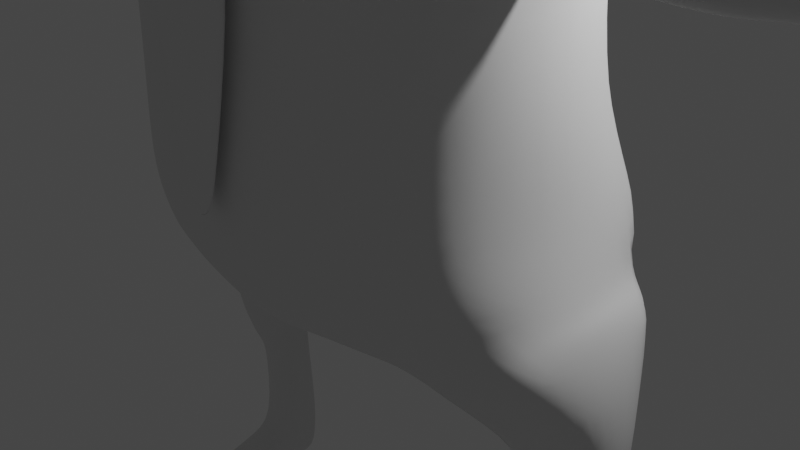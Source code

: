 # Source: fella1DEFEAT.blend  (saved by Blender 2.92.15; exported with 4.5.12 LTS)
import bpy
from mathutils import Matrix  # noqa: F401  (used for matrix-valued properties, if any)

bpy.ops.wm.read_factory_settings(use_empty=True)
scene = bpy.context.scene
scene.name = 'Scene'

# ---- collections
col_collection = bpy.data.collections.new('Collection'); scene.collection.children.link(col_collection)

# ---- world
world_world = bpy.data.worlds.new('World'); scene.world = world_world
world_world.use_nodes = True; world_world.node_tree.nodes.clear()
_N = world_world.node_tree.nodes; _L = world_world.node_tree.links
n0 = _N.new('ShaderNodeOutputWorld'); n0.name = 'World Output'; n0.location = (300, 300)
n1 = _N.new('ShaderNodeBackground'); n1.name = 'Background'; n1.location = (10, 300)
n1.inputs[0].default_value = (0.05088, 0.05088, 0.05088, 1.0)
_L.new(n1.outputs[0], n0.inputs[0])
n0.is_active_output = True
world_world.color = (0.05088, 0.05088, 0.05088)
world_world.use_sun_shadow = False
world_world.sun_shadow_jitter_overblur = 0.0

# ---- cameras
cam_camera = bpy.data.cameras.new('Camera')
cam_camera.clip_end = 100.0
cam_camera.ortho_scale = 7.314

# ---- lights
light_light = bpy.data.lights.new('Light', 'POINT')
light_light.transmission_factor = 0.0
light_light.energy = 1000.0
light_light.shadow_soft_size = 0.1
light_light.shadow_maximum_resolution = 0.006
light_light.use_absolute_resolution = True

# ---- meshes
me_cube_001 = bpy.data.meshes.new('Cube.001')
me_cube_001.from_pydata([(1.588, -1.528, -0.5), (2.16, -1.553, 0.7411), (1.56, 0.5089, -0.5064), (2.162, 1.052, 0.7534), (0.0, 0.8274, -0.5978), (0.0, 1.455, 1.061), (2.272, 1.177, 0.175), (1.225, -0.7402, -0.6713), (2.51, -0.3635, 0.9368), (2.362, -1.394, 0.1504), (0.0, -1.651, -0.6096), (0.0, -2.207, 0.926), (0.0, 1.54, 0.07744), (2.658, -0.3419, 0.198), (0.0, -2.062, 0.0), (0.0, -0.5775, -0.8467), (2.555, 0.8354, -0.2713), (0.0, 0.7357, 1.882), (2.025, 0.6145, 1.746), (2.507, -0.4682, 1.838), (2.044, -1.582, 1.728), (0.0, -2.225, 1.839), (0.0, 0.6513, 5.24), (2.741, 0.6328, -0.7343), (2.741, -0.7575, -0.7265), (2.858, -0.03009, -0.8388), (2.574, -1.073, -0.2229), (2.759, -0.09186, -0.149), (1.942, -0.5291, -1.391), (1.686, -0.1773, -1.555), (2.001, 0.4995, -1.818), (2.872, 0.1126, -1.819), (2.717, -0.252, -1.42), (2.762, 0.5016, -1.849), (2.14, -0.3114, -1.793), (2.235, -0.05093, -2.54), (2.162, 0.0811, -2.599), (2.612, -0.05093, -2.539), (2.624, -0.3005, -1.89), (2.651, 0.07749, -2.633), (2.755, 0.4949, -2.148), (2.764, 0.4446, -2.495), (2.088, 0.4557, -2.174), (2.097, 0.4446, -2.45), (2.12, 0.1279, -3.885), (2.676, 0.1183, -3.899), (2.221, 0.5588, -3.935), (2.583, 0.5804, -3.951), (2.134, 0.2651, -4.434), (2.801, 0.2651, -4.406), (2.184, 0.5621, -4.456), (2.751, 0.5583, -4.44), (2.186, -0.1989, -4.032), (2.682, -0.2054, -4.038), (2.236, -0.2592, -4.451), (2.785, -0.2592, -4.429), (2.111, -0.6727, -4.281), (2.778, -0.6727, -4.272), (2.182, -0.7224, -4.469), (2.849, -0.7224, -4.46), (2.227, -1.105, -4.331), (2.681, -1.105, -4.325), (2.275, -1.154, -4.456), (2.729, -1.154, -4.45), (2.222, -1.1, -0.6132), (2.435, -1.293, -0.01665), (2.724, -0.2262, 0.04885), (2.403, 1.014, -0.03925), (2.199, 0.8425, -0.6389), (2.358, -0.3712, -1.405), (2.419, 0.5016, -1.833), (2.428, -0.08959, -2.584), (2.408, -0.2879, -1.841), (2.392, 0.01299, -2.662), (2.421, 0.478, -2.161), (2.427, 0.5884, -2.472), (2.39, 0.06529, -3.828), (2.354, 0.7508, -3.908), (2.467, 0.2651, -4.42), (2.46, 0.6536, -4.441), (2.452, -0.2096, -3.986), (2.511, -0.2592, -4.44), (2.444, -0.6727, -4.277), (2.515, -0.7224, -4.465), (2.454, -1.268, -4.328), (2.502, -1.318, -4.453), (0.0, 0.6374, 3.513), (2.075, 0.4271, 3.005), (2.371, -0.5779, 3.308), (2.177, -1.298, 3.239), (0.0, 1.21, 6.558), (2.104, 0.3376, 4.863), (2.299, -0.5634, 4.097), (2.276, -1.251, 4.187), (0.0, 1.088, 7.65), (1.79, 0.6543, 6.56), (2.098, -0.4037, 6.66), (1.953, -1.505, 6.558), (0.0, 0.7325, 8.246), (1.585, 0.5855, 7.614), (1.889, -0.2328, 7.512), (1.916, -0.6663, 7.776), (0.0, -2.313, 7.384), (1.257, 0.3267, 8.055), (1.621, 0.05605, 7.764), (1.692, -0.8712, 8.013), (0.0, -1.752, 8.108), (0.0, -0.3627, 8.467), (2.404, -0.3452, 3.108), (2.108, -1.563, 2.986), (2.235, -1.49, 4.809), (2.338, -0.3747, 4.99), (3.196, -0.7189, 3.708), (3.173, -1.326, 3.615), (3.121, -1.418, 3.34), (2.514, -1.204, 3.192), (3.394, -0.6869, 3.177), (3.425, -1.093, 3.053), (3.461, -0.8282, 3.686), (3.525, -1.192, 3.551), (2.899, -1.333, 3.67), (2.576, -1.337, 3.821), (2.666, -0.654, 3.895), (2.963, -0.6918, 3.775), (3.434, -0.6546, 3.453), (3.476, -1.284, 3.276), (3.979, -1.191, 3.552), (3.933, -1.283, 3.277), (3.851, -0.6856, 3.178), (3.891, -0.6532, 3.454), (3.888, -1.091, 3.055), (3.923, -0.8269, 3.688), (4.123, -1.196, 3.555), (4.07, -1.282, 3.28), (4.032, -0.6799, 3.181), (4.075, -0.653, 3.457), (4.042, -1.087, 3.058), (4.096, -0.8294, 3.691), (4.746, -1.125, 3.501), (4.708, -1.183, 3.315), (4.687, -0.7747, 3.247), (4.719, -0.7564, 3.435), (4.693, -1.051, 3.164), (4.734, -0.8761, 3.593), (5.031, -1.206, 3.553), (4.971, -1.292, 3.276), (4.946, -0.6864, 3.176), (4.996, -0.6592, 3.454), (4.95, -1.097, 3.052), (5.016, -0.8369, 3.689), (5.605, -1.129, 3.544), (5.561, -1.184, 3.368), (5.552, -0.7998, 3.305), (5.587, -0.7826, 3.481), (5.549, -1.06, 3.226), (5.6, -0.8953, 3.63), (2.843, -1.143, 3.146), (3.144, -1.117, 3.099), (2.656, -0.5947, 3.275), (2.919, -0.6253, 3.243), (3.164, -0.6561, 3.21), (2.813, -1.453, 3.386), (2.491, -1.439, 3.512), (2.187, -1.639, 3.983), (2.259, -1.455, 3.785), (3.168, -0.5453, 3.474), (2.939, -0.5087, 3.495), (2.666, -0.48, 3.661), (0.0, 0.6332, 4.656), (2.176, 0.4325, 3.981), (2.415, -0.3422, 3.753), (2.369, -0.575, 3.663), (0.7758, 0.706, -0.5403), (1.067, 1.384, 0.9481), (0.7941, -1.578, -0.5548), (1.08, -1.986, 0.8336), (1.121, 1.496, 0.169), (1.181, -1.846, 0.07522), (0.6126, -0.642, -0.759), (0.9968, 1.001, 1.813), (1.022, -2.002, 1.784), (1.026, 0.8117, 3.506), (1.054, -1.969, 3.552), (1.048, 0.9437, 6.559), (1.127, 0.8005, 5.232), (1.237, -2.203, 5.24), (0.9037, 0.8333, 7.652), (1.092, -2.023, 6.33), (1.001, -1.927, 7.467), (0.7322, 0.5921, 8.222), (0.9025, -1.56, 8.079), (0.7597, -0.3115, 8.396), (1.122, -2.097, 4.613), (1.077, 0.8061, 4.599), (2.227, -0.4034, 6.059), (2.094, -1.497, 5.897), (0.0, 0.8377, 5.895), (1.969, 0.5122, 5.888), (1.214, -2.154, 5.856), (1.088, 0.8721, 5.895), (1.96, -0.3857, 7.146), (0.0, -2.515, 7.161), (1.789, -1.439, 7.177), (1.712, 0.6166, 7.1), (0.0, 1.16, 7.104), (0.9759, 0.8885, 7.105), (0.3852, 0.7834, -0.5638), (0.54, -2.096, 0.8798), (0.553, 1.556, 0.1351), (0.5905, -1.954, 0.03761), (0.3063, -0.6097, -0.8029), (0.511, -2.113, 1.812), (0.8755, -2.139, 5.133), (0.6888, -2.097, 7.311), (0.5156, -1.687, 8.108), (0.3892, -0.3294, 8.469), (0.5258, 1.455, 1.016), (0.3971, -1.614, -0.5822), (0.5324, 0.9382, 1.853), (0.5455, 0.7882, 3.51), (0.5241, 1.087, 6.558), (0.5636, 0.8121, 5.232), (0.4518, 0.9608, 7.651), (0.3324, 0.6536, 8.262), (0.5676, 0.8061, 4.615), (0.5439, 0.9161, 5.895), (0.5787, -2.13, 6.87), (0.488, 1.024, 7.104), (1.613, 1.242, 0.8582), (1.191, -1.553, -0.5274), (1.532, 0.9082, 1.771), (1.55, 0.7226, 3.334), (1.419, 0.8001, 6.559), (1.661, 0.7143, 5.231), (1.269, 0.7066, 7.648), (0.9699, 0.5049, 8.214), (1.63, 0.7204, 4.237), (1.166, 0.6389, -0.5134), (1.62, -1.769, 0.7873), (1.695, 1.359, 0.179), (1.772, -1.62, 0.1128), (0.9188, -0.6911, -0.7152), (1.533, -1.792, 1.756), (1.581, -1.766, 3.277), (1.746, -1.846, 5.239), (1.39, -1.839, 6.505), (1.353, -1.728, 7.339), (1.303, -1.181, 8.056), (1.085, -0.2676, 8.329), (1.654, -1.852, 4.208), (1.533, 0.7182, 5.893), (1.671, -1.825, 5.889), (1.344, 0.7534, 7.104), (1.51, -1.671, 7.0), (0.7241, -2.092, 6.49), (0.0, -2.412, 6.516), (0.4973, -2.365, 6.557), (0.0, -2.852, 6.539), (0.6448, -2.148, 5.948), (0.8279, -2.11, 5.795), (0.474, -2.445, 5.936), (0.8005, -2.434, 5.984), (0.3649, -2.85, 5.991), (0.0, -2.319, 5.733), (0.0, -2.893, 5.872), (0.9175, -1.362, 6.701), (0.8633, -1.386, 6.682), (0.9171, -1.335, 6.811), (0.8631, -1.349, 6.837), (0.9397, -1.341, 6.755), (0.8094, -1.373, 6.818), (0.7873, -1.394, 6.765), (0.8095, -1.4, 6.709), (1.05, -1.343, 6.616), (0.906, -1.418, 6.532), (0.9941, -1.288, 6.944), (0.8266, -1.339, 6.996), (0.6824, -1.414, 6.912), (0.6459, -1.468, 6.741), (1.087, -1.29, 6.786), (0.7385, -1.47, 6.584), (0.9356, -1.45, 6.746), (0.903, -1.466, 6.73), (0.9276, -1.436, 6.818), (0.8919, -1.446, 6.831), (0.9458, -1.438, 6.783), (0.8596, -1.462, 6.815), (0.8496, -1.474, 6.779), (0.8674, -1.476, 6.744), (0.7277, -1.783, 6.562), (0.9844, -1.704, 6.483), (0.9062, -1.643, 7.194), (0.6831, -1.782, 7.066), (1.205, -1.59, 6.611), (0.5938, -1.799, 6.804), (1.265, -1.512, 6.873), (1.141, -1.53, 7.115), (0.8206, -1.419, 6.83), (0.8767, -1.393, 6.853), (0.9398, -1.404, 6.71), (0.884, -1.43, 6.687), (0.8258, -1.446, 6.713), (0.9348, -1.378, 6.827), (0.9609, -1.383, 6.768), (0.7994, -1.441, 6.772), (0.4693, -2.389, 5.911), (0.7811, -2.101, 5.606), (0.3553, -2.304, 5.838), (0.6276, -1.209, 5.133), (0.0, -1.184, 5.174), (0.0, -1.26, 4.852), (0.3699, -1.346, 5.55), (0.0, -1.219, 5.522), (0.3401, -1.329, 4.842), (0.5247, -1.333, 5.545), (0.6105, -1.353, 5.468), (0.3833, -2.166, 4.549), (0.2773, -2.019, 4.774), (0.508, -2.188, 5.565), (0.4443, -2.099, 5.451), (0.5597, -2.108, 5.387), (0.6812, -2.169, 5.473), (0.2803, -2.161, 5.481), (0.3069, -2.245, 5.611), (0.7845, -2.18, 5.131), (0.6534, -2.157, 5.155), (0.0, -2.154, 4.447), (0.0, -2.127, 4.769), (0.0, -2.16, 5.475), (0.5081, -2.342, 4.676), (0.4434, -2.341, 4.62), (0.4669, -2.315, 4.566), (0.5043, -2.341, 4.695), (0.4655, -2.281, 4.729), (0.4408, -2.337, 4.647), (0.0, -2.328, 4.597), (0.0, -2.277, 4.683), (0.0, -2.303, 4.519), (0.0, -2.334, 4.56), (0.7651, -2.33, 5.092), (0.7006, -2.36, 5.133), (0.6996, -2.359, 5.048), (0.6575, -2.355, 5.13), (0.6379, -2.303, 5.104), (0.651, -2.345, 5.056), (0.4267, -2.367, 5.493), (0.503, -2.361, 5.468), (0.4886, -2.337, 5.526), (0.3988, -2.356, 5.448), (0.4383, -2.358, 5.335), (0.4794, -2.363, 5.427), (0.5405, -2.352, 5.391), (0.5754, -2.34, 5.222), (0.5919, -2.361, 5.298), (0.6251, -2.367, 5.347), (0.6618, -2.319, 5.434), (0.5794, -2.354, 5.421), (0.0, -2.379, 5.436), (0.0, -2.397, 5.455), (0.2199, -2.375, 5.466), (0.261, -2.311, 5.442), (0.3022, -2.36, 5.459), (0.2343, -2.424, 5.529), (0.3149, -2.402, 5.517), (0.2875, -2.395, 5.572), (0.0, -2.479, 5.55), (0.0, -2.469, 5.603), (0.3423, -2.13, 5.271), (0.4453, -2.133, 5.219), (0.2033, -2.172, 5.292), (0.3163, -2.278, 5.23), (0.4636, -2.193, 5.157), (0.1839, -2.335, 5.253), (0.3416, -2.529, 5.215), (0.5109, -2.566, 5.111), (0.3421, -2.288, 5.189), (0.4523, -2.294, 5.13), (1.734, -2.689, 6.197), (0.8989, -2.463, 5.159), (1.65, -2.617, 5.692), (1.618, -2.743, 5.661), (0.8297, -2.784, 5.162), (1.454, -2.745, 5.71), (0.5655, -2.74, 5.297), (0.6579, -2.396, 5.409), (1.492, -2.633, 5.748), (0.0, -2.237, 5.307), (0.0, -2.386, 5.268), (0.7316, -1.933, 6.565), (0.9625, -1.818, 7.277), (1.021, -1.844, 6.475), (0.6983, -1.969, 7.132), (1.27, -1.716, 6.62), (0.5862, -1.965, 6.837), (1.342, -1.634, 6.915), (1.219, -1.674, 7.187), (1.458, -2.568, 5.391), (1.401, -2.76, 5.346), (1.195, -2.749, 5.473), (1.266, -2.542, 5.529), (1.11, -2.765, 5.171), (0.9393, -2.746, 5.38), (1.18, -2.534, 5.209), (1.03, -2.464, 5.425), (0.6495, -2.464, 5.874), (0.5844, -2.11, 5.76), (0.1829, -2.705, 5.938), (0.1827, -2.446, 5.879), (0.3227, -2.682, 6.007), (0.4087, -2.44, 5.936), (0.3007, -2.586, 6.071), (0.347, -2.455, 6.031), (0.2258, -2.598, 6.035), (0.2254, -2.459, 6.002), (0.3824, -2.458, 6.032), (0.3799, -2.428, 6.019), (0.0, -2.289, 4.291), (0.3302, -2.299, 4.28), (0.5796, -2.158, 3.063), (0.0, -2.336, 3.017), (0.59, -2.287, 3.052), (0.0, -2.465, 3.005), (0.3105, -2.259, 1.491), (0.0, -2.324, 1.442), (0.3205, -2.325, 1.481), (0.0, -2.39, 1.431), (0.0, -2.173, 3.782), (0.0, -2.18, 3.783), (0.0, -2.201, 4.298), (0.0, -2.159, 4.342), (0.2795, -2.087, 3.706), (0.3564, -2.205, 4.33), (0.4144, -2.17, 4.396), (0.2591, -2.195, 3.61), (0.2481, -2.196, 3.756), (0.0, -2.279, 3.675), (0.0, -2.286, 3.854), (0.2539, -2.128, 3.74), (0.2714, -2.115, 3.602), (0.2137, -2.139, 3.693), (0.2794, -2.087, 3.706), (0.2309, -2.14, 3.689), (0.2261, -2.152, 3.715), (0.2288, -2.151, 3.662), (0.2083, -2.154, 3.697), (0.2286, -2.185, 3.644), (0.2253, -2.186, 3.727), (0.0, -2.215, 3.75), (0.0, -2.218, 3.706), (0.09132, -2.245, 0.8226), (0.0, -2.295, 0.7778), (0.1013, -2.303, 0.8122), (0.0, -2.353, 0.7671), (0.542, -1.229, 4.843), (0.5155, -2.132, 4.751), (0.0, -1.349, 4.919), (0.0, -1.357, 4.989), (0.0, -2.115, 4.838), (0.0, -2.122, 4.92), (0.2894, -1.337, 4.964), (0.2266, -2.026, 4.902), (2.081, -0.1809, 7.479), (2.085, -0.6337, 7.88), (1.906, 0.01125, 7.698), (1.995, -0.5452, 8.003), (2.239, -0.1705, 7.563), (2.231, -0.4893, 7.927), (2.14, -0.02532, 7.716), (2.182, -0.3673, 7.961), (2.287, -0.2181, 7.75), (2.282, -0.2895, 7.842), (2.432, -0.05141, 7.74), (2.457, -0.237, 7.899), (1.817, -0.09772, 7.324), (1.849, -0.9787, 7.723), (2.005, -0.517, 7.826), (2.0, -0.2554, 7.599), (2.133, -0.2398, 7.685), (2.119, -0.3989, 7.864), (2.49, -0.1434, 7.66), (2.487, -0.3106, 7.885), (1.961, -0.2324, 7.65), (1.966, -0.4622, 7.848), (2.078, -0.2168, 7.724), (2.071, -0.3652, 7.88), (1.859, -0.2168, 7.58), (1.881, -0.5946, 7.808), (2.212, -0.1959, 7.775), (2.211, -0.2603, 7.857)], [], [(239, 228, 3, 6), (237, 239, 6, 2), (66, 65, 26, 27), (6, 3, 8, 13), (13, 8, 1, 9), (68, 23, 33, 70), (217, 209, 14, 10), (209, 207, 11, 14), (237, 2, 7, 241), (241, 7, 0, 229), (8, 3, 18, 19), (216, 5, 17, 218), (238, 1, 20, 242), (218, 17, 86, 219), (20, 19, 108, 109), (1, 8, 19, 20), (23, 16, 27, 25), (25, 27, 26, 24), (67, 66, 27, 16), (65, 64, 24, 26), (23, 25, 31, 33), (68, 67, 16, 23), (33, 31, 37, 39), (70, 33, 40, 74), (64, 0, 28, 69), (0, 7, 29, 28), (25, 24, 32, 31), (7, 2, 30, 29), (72, 71, 37, 38), (71, 73, 39, 37), (28, 29, 35, 34), (69, 28, 34, 72), (31, 32, 38, 37), (29, 30, 36, 35), (74, 40, 41, 75), (33, 39, 41, 40), (75, 41, 47, 77), (36, 30, 42, 43), (44, 46, 50, 48), (36, 43, 46, 44), (73, 36, 44, 76), (41, 39, 45, 47), (78, 48, 50, 79), (77, 47, 51, 79), (47, 45, 49, 51), (78, 49, 55, 81), (52, 54, 58, 56), (49, 45, 53, 55), (44, 48, 54, 52), (76, 44, 52, 80), (59, 57, 61, 63), (80, 52, 56, 82), (55, 53, 57, 59), (81, 55, 59, 83), (84, 60, 62, 85), (83, 59, 63, 85), (56, 58, 62, 60), (82, 56, 60, 84), (57, 82, 84, 61), (58, 83, 85, 62), (61, 84, 85, 63), (54, 81, 83, 58), (53, 80, 82, 57), (45, 76, 80, 53), (48, 78, 81, 54), (46, 77, 79, 50), (49, 78, 79, 51), (39, 73, 76, 45), (43, 75, 77, 46), (42, 74, 75, 43), (32, 69, 72, 38), (35, 36, 73, 71), (34, 35, 71, 72), (24, 64, 69, 32), (30, 70, 74, 42), (2, 6, 67, 68), (9, 0, 64, 65), (6, 13, 66, 67), (2, 68, 70, 30), (13, 9, 65, 66), (249, 163, 110, 244), (224, 168, 22, 221), (242, 20, 109, 243), (19, 18, 87, 108), (225, 196, 90, 220), (195, 194, 96, 97), (170, 169, 91, 111), (253, 202, 474, 246), (202, 200, 473, 474), (251, 195, 97, 245), (194, 197, 95, 96), (246, 474, 105, 247), (105, 474, 462, 464), (200, 203, 99, 473), (227, 204, 94, 222), (223, 98, 107, 215), (215, 107, 106, 214), (473, 99, 103, 104), (222, 94, 98, 223), (88, 89, 109, 108), (164, 93, 110, 163), (93, 92, 111, 110), (171, 88, 108, 170), (92, 93, 121, 122), (112, 113, 119, 118), (113, 112, 123, 120), (118, 119, 126, 131), (89, 88, 158, 115), (157, 160, 116, 117), (122, 121, 120, 123), (156, 159, 160, 157), (125, 119, 113, 114), (125, 117, 130, 127), (131, 126, 132, 137), (127, 130, 136, 133), (124, 118, 131, 129), (117, 116, 128, 130), (116, 124, 129, 128), (119, 125, 127, 126), (115, 158, 159, 156), (136, 134, 140, 142), (135, 137, 143, 141), (128, 129, 135, 134), (129, 131, 137, 135), (130, 128, 134, 136), (126, 127, 133, 132), (140, 141, 147, 146), (143, 138, 144, 149), (132, 133, 139, 138), (133, 136, 142, 139), (137, 132, 138, 143), (134, 135, 141, 140), (144, 145, 151, 150), (148, 146, 152, 154), (141, 143, 149, 147), (142, 140, 146, 148), (138, 139, 145, 144), (139, 142, 148, 145), (151, 153, 155, 150), (154, 152, 153, 151), (145, 148, 154, 151), (149, 144, 150, 155), (146, 147, 153, 152), (147, 149, 155, 153), (125, 114, 157, 117), (156, 157, 114, 161), (114, 113, 120, 161), (115, 156, 161, 162), (121, 162, 161, 120), (89, 164, 163, 109), (243, 109, 163, 249), (89, 115, 162, 164), (164, 162, 121, 93), (165, 112, 118, 124), (123, 112, 165, 166), (122, 123, 166, 167), (92, 171, 170, 111), (108, 87, 169, 170), (219, 86, 168, 224), (92, 122, 167, 171), (171, 167, 158, 88), (158, 167, 166, 159), (159, 166, 165, 160), (124, 116, 160, 165), (231, 181, 193, 236), (432, 192, 185, 212), (234, 186, 189, 235), (248, 191, 190, 247), (235, 189, 191, 248), (252, 205, 186, 234), (213, 188, 190, 214), (212, 185, 198, 259, 306), (292, 294, 278, 277), (250, 199, 183, 232), (430, 432, 431, 437, 440), (236, 193, 184, 233), (324, 316, 432, 212), (230, 179, 181, 231), (207, 175, 180, 211), (228, 173, 179, 230), (210, 178, 174, 217), (206, 172, 178, 210), (240, 238, 175, 177), (229, 240, 177, 174), (206, 208, 176, 172), (208, 216, 173, 176), (233, 184, 199, 250), (258, 254, 256, 261), (111, 91, 197, 194), (244, 110, 195, 251), (110, 111, 194, 195), (221, 22, 196, 225), (290, 293, 273, 274), (232, 183, 205, 252), (220, 90, 204, 227), (96, 95, 203, 200), (97, 96, 200, 202), (245, 97, 202, 253), (183, 220, 227, 205), (184, 221, 225, 199), (258, 259, 198, 187, 254), (12, 5, 216, 208), (4, 12, 208, 206), (4, 206, 210, 15), (15, 210, 217, 10), (11, 207, 211, 21), (263, 323, 307), (201, 226, 213, 102), (102, 213, 214, 106), (437, 431, 417, 434), (181, 219, 224, 193), (186, 222, 223, 189), (191, 215, 214, 190), (189, 223, 215, 191), (205, 227, 222, 186), (199, 225, 220, 183), (193, 224, 221, 184), (179, 218, 219, 181), (173, 216, 218, 179), (177, 175, 207, 209), (174, 177, 209, 217), (289, 290, 274, 280), (95, 232, 252, 203), (185, 244, 251, 198), (91, 233, 250, 197), (0, 9, 240, 229), (9, 1, 238, 240), (3, 228, 230, 18), (18, 230, 231, 87), (169, 236, 233, 91), (197, 250, 232, 95), (203, 252, 234, 99), (103, 235, 248, 104), (104, 248, 247, 105), (99, 234, 235, 103), (87, 231, 236, 169), (182, 243, 249, 192), (188, 246, 247, 190), (198, 251, 245, 187), (291, 292, 277, 276), (180, 242, 243, 182), (192, 249, 244, 185), (175, 238, 242, 180), (178, 241, 229, 174), (172, 237, 241, 178), (172, 176, 239, 237), (176, 173, 228, 239), (254, 255, 257, 256), (257, 256, 226, 201), (262, 404, 261, 256, 257), (254, 226, 256), (258, 405, 306, 259), (404, 405, 258, 261), (408, 406, 412, 410), (409, 305, 415, 411), (262, 257, 264), (321, 324, 212, 306), (323, 318, 405, 307), (298, 297, 286, 284), (293, 295, 279, 273), (294, 289, 280, 278), (295, 296, 275, 279), (296, 291, 276, 275), (265, 266, 274, 273), (268, 267, 275, 276), (270, 268, 276, 277), (271, 270, 277, 278), (269, 265, 273, 279), (267, 269, 279, 275), (272, 271, 278, 280), (266, 272, 280, 274), (282, 281, 285, 283, 284, 286, 287, 288), (300, 299, 281, 282), (301, 300, 282, 288), (303, 302, 283, 285), (297, 304, 287, 286), (302, 298, 284, 283), (304, 301, 288, 287), (299, 303, 285, 281), (395, 389, 291, 296), (394, 395, 296, 295), (393, 388, 289, 294), (392, 394, 295, 293), (389, 391, 292, 291), (388, 390, 290, 289), (390, 392, 293, 290), (391, 393, 294, 292), (265, 269, 303, 299), (271, 272, 301, 304), (267, 268, 298, 302), (270, 271, 304, 297), (269, 267, 302, 303), (272, 266, 300, 301), (266, 265, 299, 300), (268, 270, 297, 298), (454, 325, 308, 453), (320, 319, 314, 315), (319, 322, 311, 314), (322, 328, 312, 311), (325, 320, 315, 308), (459, 313, 453, 308), (309, 308, 315, 314, 311), (309, 311, 312), (318, 321, 306, 405), (211, 180, 182, 430), (320, 352, 371, 368), (350, 351, 356, 346), (340, 354, 353, 342), (328, 322, 360, 357), (319, 320, 368, 367), (317, 313, 459, 460), (326, 316, 331, 337), (316, 324, 339, 331), (321, 318, 347, 355), (324, 321, 355, 339), (323, 263, 366, 364), (318, 323, 364, 347), (325, 454, 333, 343), (320, 325, 343, 352), (334, 335, 338, 330), (361, 348, 345, 363), (358, 359, 362, 365), (454, 327, 336, 333), (329, 330, 331), (332, 333, 334), (339, 340, 341), (342, 343, 344), (345, 346, 347), (348, 349, 350), (351, 352, 353), (354, 355, 356), (359, 360, 361), (362, 363, 364), (329, 332, 334, 330), (333, 336, 335, 334), (337, 331, 330, 338), (331, 339, 341, 329), (340, 342, 344, 341), (343, 333, 332, 344), (345, 348, 350, 346), (349, 352, 351, 350), (353, 354, 356, 351), (355, 347, 346, 356), (339, 355, 354, 340), (352, 343, 342, 353), (357, 360, 359, 358), (361, 363, 362, 359), (360, 349, 348, 361), (347, 364, 363, 345), (364, 366, 365, 362), (329, 341, 344, 332), (369, 367, 370, 372), (367, 368, 371, 370), (322, 319, 367, 369), (349, 360, 372, 370), (360, 322, 369, 372), (371, 352, 374, 376), (374, 373, 375, 376), (380, 379, 377), (370, 371, 376, 375), (349, 370, 375, 373), (382, 380, 377), (379, 385, 377), (385, 382, 377), (349, 373, 383, 384), (399, 398, 382, 385), (352, 349, 384, 378), (396, 399, 385, 379), (373, 374, 381, 383), (398, 397, 380, 382), (374, 352, 378, 381), (397, 396, 379, 380), (372, 387, 386, 369), (387, 372, 360, 357), (328, 322, 369, 386), (213, 226, 393, 391), (187, 245, 392, 390), (254, 187, 390, 388), (188, 213, 391, 389), (245, 253, 394, 392), (226, 254, 388, 393), (253, 246, 395, 394), (246, 188, 389, 395), (400, 402, 396, 397), (401, 400, 397, 398), (402, 403, 399, 396), (403, 401, 398, 399), (384, 383, 401, 403), (378, 384, 403, 402), (383, 381, 400, 401), (381, 378, 402, 400), (260, 305, 405, 404), (407, 406, 264, 263), (406, 408, 262, 264), (409, 407, 263, 307), (305, 409, 307, 405), (408, 260, 404, 262), (411, 415, 414, 410), (411, 410, 412, 413), (305, 260, 414, 415), (406, 407, 413, 412), (260, 408, 410, 414), (407, 409, 411, 413), (438, 433, 420, 418), (316, 326, 429, 432), (436, 434, 417, 416), (418, 420, 424, 422), (430, 182, 192, 432), (431, 428, 416, 417), (424, 425, 452, 451), (419, 418, 422, 423), (420, 421, 425, 424), (427, 439, 438, 418, 419), (432, 429, 428, 431), (440, 439, 427, 426, 430), (21, 211, 430, 426), (440, 437, 442, 441), (438, 439, 444, 443), (433, 438, 443, 445), (433, 435, 421, 420), (442, 443, 444, 441), (446, 447, 448, 445), (445, 443, 442, 446), (437, 434, 446, 442), (435, 433, 445, 448), (434, 436, 447, 446), (439, 440, 441, 444), (450, 449, 451, 452), (422, 424, 451, 449), (423, 422, 449, 450), (309, 456, 459, 308), (317, 457, 327, 454), (457, 455, 310, 327), (313, 317, 454, 453), (458, 460, 459, 456), (457, 317, 460, 458), (313, 455, 456, 459), (455, 457, 458, 456), (476, 477, 483, 481), (473, 104, 463, 461), (469, 470, 488, 487), (104, 105, 464, 463), (467, 468, 472, 471), (463, 464, 468, 467), (461, 463, 467, 465), (464, 462, 466, 468), (480, 479, 471, 472), (465, 467, 471, 479), (468, 466, 480, 472), (470, 478, 484, 488), (100, 101, 474, 473), (101, 475, 462, 474), (476, 100, 473, 461), (477, 476, 461, 465), (475, 478, 466, 462), (470, 469, 479, 480), (469, 477, 465, 479), (478, 470, 480, 466), (482, 481, 483, 484), (486, 485, 481, 482), (484, 483, 487, 488), (475, 101, 486, 482), (477, 469, 487, 483), (478, 475, 482, 484), (100, 476, 481, 485), (101, 100, 485, 486)])
me_cube_001.polygons.foreach_set('use_smooth', [True] * 466)
_uv = me_cube_001.uv_layers.new(name='UVMap')
_uv.uv.foreach_set('vector', [0.5, 0.4631, 0.6576, 0.4362, 0.6667, 0.4583, 0.5, 0.4931, 0.3424, 0.4362, 0.5, 0.4631, 0.5, 0.4931, 0.3333, 0.4583, 0.5, 0.625, 0.5, 0.7569, 0.5, 0.7569, 0.5, 0.625, 0.5, 0.4931, 0.6667, 0.4583, 0.6319, 0.625, 0.5, 0.625, 0.5, 0.625, 0.6319, 0.625, 0.6667, 0.7917, 0.5, 0.7569, 0.3333, 0.4583, 0.3333, 0.4583, 0.3333, 0.4583, 0.3333, 0.4583, 0.3607, 0.8581, 0.5, 0.8468, 0.5, 0.8767, 0.3698, 0.8802, 0.5, 0.8468, 0.6393, 0.8581, 0.6302, 0.8802, 0.5, 0.8767, 0.3112, 0.4674, 0.3333, 0.4583, 0.3681, 0.625, 0.3381, 0.625, 0.3381, 0.625, 0.3681, 0.625, 0.3333, 0.7917, 0.3112, 0.7826, 0.6319, 0.625, 0.6667, 0.4583, 0.6667, 0.4583, 0.6319, 0.625, 0.6393, 0.3919, 0.6302, 0.3698, 0.6302, 0.3698, 0.6393, 0.3919, 0.6576, 0.8138, 0.6667, 0.7917, 0.6667, 0.7917, 0.6576, 0.8138, 0.6393, 0.3919, 0.6302, 0.3698, 0.6302, 0.3698, 0.6393, 0.3919, 0.6667, 0.7917, 0.6319, 0.625, 0.6319, 0.625, 0.6667, 0.7917, 0.6667, 0.7917, 0.6319, 0.625, 0.6319, 0.625, 0.6667, 0.7917, 0.3333, 0.4583, 0.5, 0.4931, 0.5, 0.625, 0.3681, 0.625, 0.3681, 0.625, 0.5, 0.625, 0.5, 0.7569, 0.3333, 0.7917, 0.5, 0.4931, 0.5, 0.625, 0.5, 0.625, 0.5, 0.4931, 0.5, 0.7569, 0.3333, 0.7917, 0.3333, 0.7917, 0.5, 0.7569, 0.3333, 0.4583, 0.3681, 0.625, 0.3681, 0.625, 0.3333, 0.4583, 0.3333, 0.4583, 0.5, 0.4931, 0.5, 0.4931, 0.3333, 0.4583, 0.3333, 0.4583, 0.3681, 0.625, 0.3681, 0.625, 0.3333, 0.4583, 0.3333, 0.4583, 0.3333, 0.4583, 0.3333, 0.4583, 0.3333, 0.4583, 0.3333, 0.7917, 0.3333, 0.7917, 0.3333, 0.7917, 0.3333, 0.7917, 0.3333, 0.7917, 0.3681, 0.625, 0.3681, 0.625, 0.3333, 0.7917, 0.3681, 0.625, 0.3333, 0.7917, 0.3333, 0.7917, 0.3681, 0.625, 0.3681, 0.625, 0.3333, 0.4583, 0.3333, 0.4583, 0.3681, 0.625, 0.3333, 0.7917, 0.3681, 0.625, 0.3681, 0.625, 0.3333, 0.7917, 0.3681, 0.625, 0.3333, 0.4583, 0.3333, 0.4583, 0.3681, 0.625, 0.3333, 0.7917, 0.3681, 0.625, 0.3681, 0.625, 0.3333, 0.7917, 0.3333, 0.7917, 0.3333, 0.7917, 0.3333, 0.7917, 0.3333, 0.7917, 0.3681, 0.625, 0.3333, 0.7917, 0.3333, 0.7917, 0.3681, 0.625, 0.3681, 0.625, 0.3333, 0.4583, 0.3333, 0.4583, 0.3681, 0.625, 0.3333, 0.4583, 0.3333, 0.4583, 0.3333, 0.4583, 0.3333, 0.4583, 0.3333, 0.4583, 0.3333, 0.4583, 0.3333, 0.4583, 0.3333, 0.4583, 0.3333, 0.4583, 0.3333, 0.4583, 0.3333, 0.4583, 0.3333, 0.4583, 0.3333, 0.4583, 0.3333, 0.4583, 0.3333, 0.4583, 0.3333, 0.4583, 0.3333, 0.4583, 0.3333, 0.4583, 0.3333, 0.4583, 0.3333, 0.4583, 0.3333, 0.4583, 0.3333, 0.4583, 0.3333, 0.4583, 0.3333, 0.4583, 0.3333, 0.4583, 0.3333, 0.4583, 0.3333, 0.4583, 0.3333, 0.4583, 0.3333, 0.4583, 0.3333, 0.4583, 0.3333, 0.4583, 0.3333, 0.4583, 0.3333, 0.4583, 0.3333, 0.4583, 0.3333, 0.4583, 0.3333, 0.4583, 0.3333, 0.4583, 0.3333, 0.4583, 0.3333, 0.4583, 0.3333, 0.4583, 0.3333, 0.4583, 0.3333, 0.4583, 0.3333, 0.4583, 0.3333, 0.4583, 0.3333, 0.4583, 0.3333, 0.4583, 0.3333, 0.4583, 0.3333, 0.4583, 0.3333, 0.4583, 0.3333, 0.4583, 0.3333, 0.4583, 0.3333, 0.4583, 0.3333, 0.4583, 0.3333, 0.4583, 0.3333, 0.4583, 0.3333, 0.4583, 0.3333, 0.4583, 0.3333, 0.4583, 0.3333, 0.4583, 0.3333, 0.4583, 0.3333, 0.4583, 0.3333, 0.4583, 0.3333, 0.4583, 0.3333, 0.4583, 0.3333, 0.4583, 0.3333, 0.4583, 0.3333, 0.4583, 0.3333, 0.4583, 0.3333, 0.4583, 0.3333, 0.4583, 0.3333, 0.4583, 0.3333, 0.4583, 0.3333, 0.4583, 0.3333, 0.4583, 0.3333, 0.4583, 0.3333, 0.4583, 0.3333, 0.4583, 0.3333, 0.4583, 0.3333, 0.4583, 0.3333, 0.4583, 0.3333, 0.4583, 0.3333, 0.4583, 0.3333, 0.4583, 0.3333, 0.4583, 0.3333, 0.4583, 0.3333, 0.4583, 0.3333, 0.4583, 0.3333, 0.4583, 0.3333, 0.4583, 0.3333, 0.4583, 0.3333, 0.4583, 0.3333, 0.4583, 0.3333, 0.4583, 0.3333, 0.4583, 0.3333, 0.4583, 0.3333, 0.4583, 0.3333, 0.4583, 0.3333, 0.4583, 0.3333, 0.4583, 0.3333, 0.4583, 0.3333, 0.4583, 0.3333, 0.4583, 0.3333, 0.4583, 0.3333, 0.4583, 0.3333, 0.4583, 0.3333, 0.4583, 0.3333, 0.4583, 0.3333, 0.4583, 0.3333, 0.4583, 0.3333, 0.4583, 0.3333, 0.4583, 0.3333, 0.4583, 0.3333, 0.4583, 0.3333, 0.4583, 0.3333, 0.4583, 0.3333, 0.4583, 0.3333, 0.4583, 0.3333, 0.4583, 0.3333, 0.4583, 0.3333, 0.4583, 0.3333, 0.4583, 0.3333, 0.4583, 0.3333, 0.4583, 0.3333, 0.4583, 0.3333, 0.4583, 0.3333, 0.4583, 0.3333, 0.4583, 0.3333, 0.4583, 0.3333, 0.4583, 0.3333, 0.4583, 0.3333, 0.4583, 0.3333, 0.4583, 0.3333, 0.4583, 0.3333, 0.4583, 0.3333, 0.4583, 0.3333, 0.4583, 0.3333, 0.4583, 0.3333, 0.4583, 0.3333, 0.4583, 0.3333, 0.4583, 0.3333, 0.4583, 0.3333, 0.4583, 0.3333, 0.4583, 0.3333, 0.4583, 0.3333, 0.7917, 0.3333, 0.7917, 0.3333, 0.7917, 0.3333, 0.7917, 0.3681, 0.625, 0.3333, 0.4583, 0.3333, 0.4583, 0.3681, 0.625, 0.3333, 0.7917, 0.3681, 0.625, 0.3681, 0.625, 0.3333, 0.7917, 0.3333, 0.7917, 0.3333, 0.7917, 0.3333, 0.7917, 0.3333, 0.7917, 0.3333, 0.4583, 0.3333, 0.4583, 0.3333, 0.4583, 0.3333, 0.4583, 0.3333, 0.4583, 0.5, 0.4931, 0.5, 0.4931, 0.3333, 0.4583, 0.5, 0.7569, 0.3333, 0.7917, 0.3333, 0.7917, 0.5, 0.7569, 0.5, 0.4931, 0.5, 0.625, 0.5, 0.625, 0.5, 0.4931, 0.3333, 0.4583, 0.3333, 0.4583, 0.3333, 0.4583, 0.3333, 0.4583, 0.5, 0.625, 0.5, 0.7569, 0.5, 0.7569, 0.5, 0.625, 0.6576, 0.8138, 0.6667, 0.7917, 0.6667, 0.7917, 0.6576, 0.8138, 0.6393, 0.3919, 0.6302, 0.3698, 0.6302, 0.3698, 0.6393, 0.3919, 0.6576, 0.8138, 0.6667, 0.7917, 0.6667, 0.7917, 0.6576, 0.8138, 0.6319, 0.625, 0.6667, 0.4583, 0.6667, 0.4583, 0.6319, 0.625, 0.6393, 0.3919, 0.6302, 0.3698, 0.6302, 0.3698, 0.6393, 0.3919, 0.6667, 0.7917, 0.6349, 0.639, 0.6319, 0.625, 0.6667, 0.7917, 0.6319, 0.625, 0.6667, 0.4583, 0.6667, 0.4583, 0.6319, 0.625, 0.6598, 0.8084, 0.6667, 0.7917, 0.6667, 0.7917, 0.6592, 0.8099, 0.6667, 0.7917, 0.6319, 0.625, 0.6319, 0.625, 0.6667, 0.7917, 0.6576, 0.8138, 0.6667, 0.7917, 0.6667, 0.7917, 0.6576, 0.8138, 0.6349, 0.639, 0.6667, 0.4583, 0.6667, 0.4583, 0.6319, 0.625, 0.6592, 0.8099, 0.6667, 0.7917, 0.6694, 0.8036, 0.6576, 0.8138, 0.6694, 0.8036, 0.6667, 0.7917, 0.6667, 0.7917, 0.6667, 0.7917, 0.6319, 0.625, 0.6667, 0.4583, 0.6667, 0.4583, 0.6319, 0.625, 0.6393, 0.3919, 0.6302, 0.3698, 0.6302, 0.3698, 0.6393, 0.3919, 0.7331, 0.4857, 0.7552, 0.4948, 0.7517, 0.625, 0.7218, 0.625, 0.7218, 0.625, 0.7517, 0.625, 0.7552, 0.7902, 0.7307, 0.8056, 0.6319, 0.625, 0.6667, 0.4583, 0.6667, 0.4583, 0.6319, 0.625, 0.6393, 0.3919, 0.6302, 0.3698, 0.6302, 0.3698, 0.6393, 0.3919, 0.639, 0.6591, 0.6596, 0.7575, 0.6667, 0.7917, 0.6319, 0.625, 0.6595, 0.7572, 0.6594, 0.757, 0.6667, 0.7917, 0.6667, 0.7917, 0.6594, 0.757, 0.6392, 0.6596, 0.6319, 0.625, 0.6667, 0.7917, 0.6391, 0.6594, 0.639, 0.6591, 0.6319, 0.625, 0.6319, 0.625, 0.6392, 0.6596, 0.6594, 0.757, 0.6594, 0.757, 0.6392, 0.6596, 0.639, 0.6591, 0.6596, 0.7575, 0.6596, 0.7575, 0.639, 0.6591, 0.6596, 0.7575, 0.639, 0.6591, 0.6391, 0.6595, 0.6595, 0.7571, 0.639, 0.6591, 0.6596, 0.7575, 0.6596, 0.7575, 0.639, 0.6591, 0.6596, 0.7575, 0.639, 0.6591, 0.639, 0.6591, 0.6596, 0.7575, 0.6596, 0.7575, 0.639, 0.6591, 0.639, 0.6591, 0.6596, 0.7575, 0.6392, 0.6596, 0.6594, 0.757, 0.6595, 0.7571, 0.6391, 0.6595, 0.6596, 0.7575, 0.639, 0.6591, 0.639, 0.6591, 0.6596, 0.7575, 0.0, 0.0, 0.0, 0.0, 0.0, 0.0, 0.0, 0.0, 0.6596, 0.7575, 0.6596, 0.7575, 0.6596, 0.7575, 0.6596, 0.7575, 0.639, 0.6591, 0.6596, 0.7575, 0.6596, 0.7575, 0.639, 0.6591, 0.6596, 0.7575, 0.6596, 0.7575, 0.6596, 0.7575, 0.6596, 0.7575, 0.639, 0.6591, 0.639, 0.6591, 0.639, 0.6591, 0.639, 0.6591, 0.6596, 0.7575, 0.639, 0.6591, 0.639, 0.6591, 0.6596, 0.7575, 0.639, 0.6591, 0.639, 0.6591, 0.639, 0.6591, 0.639, 0.6591, 0.6596, 0.7575, 0.6596, 0.7575, 0.6596, 0.7575, 0.6596, 0.7575, 0.6596, 0.7575, 0.639, 0.6591, 0.639, 0.6591, 0.6596, 0.7575, 0.6596, 0.7575, 0.639, 0.6591, 0.639, 0.6591, 0.6596, 0.7575, 0.639, 0.6591, 0.639, 0.6591, 0.639, 0.6591, 0.639, 0.6591, 0.639, 0.6591, 0.639, 0.6591, 0.639, 0.6591, 0.639, 0.6591, 0.639, 0.6591, 0.639, 0.6591, 0.639, 0.6591, 0.639, 0.6591, 0.6596, 0.7575, 0.639, 0.6591, 0.639, 0.6591, 0.6596, 0.7575, 0.6596, 0.7575, 0.6596, 0.7575, 0.6596, 0.7575, 0.6596, 0.7575, 0.639, 0.6591, 0.639, 0.6591, 0.639, 0.6591, 0.639, 0.6591, 0.639, 0.6591, 0.6596, 0.7575, 0.6596, 0.7575, 0.639, 0.6591, 0.6596, 0.7575, 0.6596, 0.7575, 0.6596, 0.7575, 0.6596, 0.7575, 0.6596, 0.7575, 0.6596, 0.7575, 0.6596, 0.7575, 0.6596, 0.7575, 0.639, 0.6591, 0.6596, 0.7575, 0.6596, 0.7575, 0.639, 0.6591, 0.639, 0.6591, 0.639, 0.6591, 0.639, 0.6591, 0.639, 0.6591, 0.6596, 0.7575, 0.6596, 0.7575, 0.6596, 0.7575, 0.6596, 0.7575, 0.6596, 0.7575, 0.639, 0.6591, 0.639, 0.6591, 0.6596, 0.7575, 0.639, 0.6591, 0.639, 0.6591, 0.639, 0.6591, 0.639, 0.6591, 0.6596, 0.7575, 0.639, 0.6591, 0.639, 0.6591, 0.6596, 0.7575, 0.6596, 0.7575, 0.6596, 0.7575, 0.6596, 0.7575, 0.6596, 0.7575, 0.6596, 0.7575, 0.6596, 0.7575, 0.6596, 0.7575, 0.6596, 0.7575, 0.6596, 0.7575, 0.639, 0.6591, 0.639, 0.6591, 0.6596, 0.7575, 0.6596, 0.7575, 0.639, 0.6591, 0.639, 0.6591, 0.6596, 0.7575, 0.6596, 0.7575, 0.6596, 0.7575, 0.6596, 0.7575, 0.6596, 0.7575, 0.639, 0.6591, 0.6596, 0.7575, 0.6596, 0.7575, 0.639, 0.6591, 0.639, 0.6591, 0.639, 0.6591, 0.639, 0.6591, 0.639, 0.6591, 0.639, 0.6591, 0.639, 0.6591, 0.639, 0.6591, 0.639, 0.6591, 0.0, 0.0, 0.0, 0.0, 0.6596, 0.7575, 0.6596, 0.7575, 0.0, 0.0, 0.0, 0.0, 0.0, 0.0, 0.0, 0.0, 0.0, 0.0, 0.6596, 0.7575, 0.6595, 0.7571, 0.0, 0.0, 0.0, 0.0, 0.0, 0.0, 0.0, 0.0, 0.0, 0.0, 0.6594, 0.757, 0.0, 0.0, 0.0, 0.0, 0.6595, 0.7571, 0.6596, 0.7575, 0.6595, 0.7572, 0.6667, 0.7917, 0.6667, 0.7917, 0.6576, 0.8138, 0.6667, 0.7917, 0.6667, 0.7917, 0.6576, 0.8138, 0.6596, 0.7575, 0.0, 0.0, 0.0, 0.0, 0.6595, 0.7572, 0.6595, 0.7572, 0.0, 0.0, 0.6594, 0.757, 0.6594, 0.757, 0.0, 0.0, 0.0, 0.0, 0.0, 0.0, 0.0, 0.0, 0.0, 0.0, 0.0, 0.0, 0.0, 0.0, 0.0, 0.0, 0.0, 0.0, 0.0, 0.0, 0.0, 0.0, 0.0, 0.0, 0.6392, 0.6596, 0.6391, 0.6594, 0.6319, 0.625, 0.6319, 0.625, 0.6319, 0.625, 0.6667, 0.4583, 0.6667, 0.4583, 0.6319, 0.625, 0.6393, 0.3919, 0.6302, 0.3698, 0.6302, 0.3698, 0.6393, 0.3919, 0.6392, 0.6596, 0.0, 0.0, 0.0, 0.0, 0.6391, 0.6594, 0.6391, 0.6594, 0.0, 0.0, 0.639, 0.6591, 0.639, 0.6591, 0.639, 0.6591, 0.0, 0.0, 0.0, 0.0, 0.639, 0.6591, 0.639, 0.6591, 0.0, 0.0, 0.0, 0.0, 0.639, 0.6591, 0.0, 0.0, 0.639, 0.6591, 0.639, 0.6591, 0.0, 0.0, 0.6576, 0.4362, 0.6484, 0.4141, 0.6484, 0.4141, 0.6576, 0.4362, 0.6397, 0.8571, 0.6484, 0.8359, 0.6484, 0.8359, 0.6393, 0.8581, 0.6576, 0.4362, 0.6484, 0.4141, 0.6484, 0.4141, 0.6576, 0.4362, 0.6619, 0.625, 0.6918, 0.625, 0.7135, 0.8271, 0.6961, 0.8544, 0.6888, 0.4674, 0.7109, 0.4766, 0.6918, 0.625, 0.6619, 0.625, 0.6576, 0.4362, 0.6484, 0.4141, 0.6484, 0.4141, 0.6576, 0.4362, 0.6393, 0.8581, 0.6484, 0.8359, 0.6484, 0.8359, 0.6393, 0.8581, 0.6393, 0.8581, 0.6484, 0.8359, 0.6484, 0.8359, 0.6417, 0.8523, 0.6393, 0.8581, 0.6393, 0.8581, 0.6393, 0.8581, 0.6393, 0.8581, 0.6393, 0.8581, 0.6576, 0.4362, 0.6484, 0.4141, 0.6484, 0.4141, 0.6576, 0.4362, 0.6399, 0.8567, 0.6397, 0.8571, 0.6393, 0.8581, 0.6393, 0.8581, 0.6399, 0.8568, 0.6576, 0.4362, 0.6484, 0.4141, 0.6484, 0.4141, 0.6576, 0.4362, 0.638, 0.8612, 0.6387, 0.8597, 0.6397, 0.8571, 0.6393, 0.8581, 0.6576, 0.4362, 0.6484, 0.4141, 0.6484, 0.4141, 0.6576, 0.4362, 0.6393, 0.8581, 0.6484, 0.8359, 0.6484, 0.8359, 0.6393, 0.8581, 0.6576, 0.4362, 0.6484, 0.4141, 0.6484, 0.4141, 0.6576, 0.4362, 0.2782, 0.625, 0.3082, 0.625, 0.2891, 0.7734, 0.2669, 0.7643, 0.2669, 0.4857, 0.2891, 0.4766, 0.3082, 0.625, 0.2782, 0.625, 0.5, 0.7869, 0.6576, 0.8138, 0.6484, 0.8359, 0.5, 0.8168, 0.3424, 0.8138, 0.5, 0.7869, 0.5, 0.8168, 0.3516, 0.8359, 0.3607, 0.3919, 0.5, 0.4032, 0.5, 0.4332, 0.3516, 0.4141, 0.5, 0.4032, 0.6393, 0.3919, 0.6484, 0.4141, 0.5, 0.4332, 0.6576, 0.4362, 0.6484, 0.4141, 0.6484, 0.4141, 0.6576, 0.4362, 0.6393, 0.8581, 0.6393, 0.8581, 0.6393, 0.8581, 0.6393, 0.8581, 0.6319, 0.625, 0.6667, 0.4583, 0.6667, 0.4583, 0.6349, 0.639, 0.6576, 0.8138, 0.6667, 0.7917, 0.6667, 0.7917, 0.6576, 0.8138, 0.6667, 0.7917, 0.6319, 0.625, 0.6349, 0.639, 0.6667, 0.7917, 0.6393, 0.3919, 0.6302, 0.3698, 0.6302, 0.3698, 0.6393, 0.3919, 0.6484, 0.8359, 0.6576, 0.8138, 0.6576, 0.8138, 0.6484, 0.8359, 0.6576, 0.4362, 0.6484, 0.4141, 0.6484, 0.4141, 0.6576, 0.4362, 0.6393, 0.3919, 0.6302, 0.3698, 0.6302, 0.3698, 0.6393, 0.3919, 0.6319, 0.625, 0.6667, 0.4583, 0.6667, 0.4583, 0.6319, 0.625, 0.6667, 0.7917, 0.6319, 0.625, 0.6319, 0.625, 0.6667, 0.7917, 0.6576, 0.8138, 0.6667, 0.7917, 0.6667, 0.7917, 0.6598, 0.8084, 0.6484, 0.4141, 0.6393, 0.3919, 0.6393, 0.3919, 0.6484, 0.4141, 0.6484, 0.4141, 0.6393, 0.3919, 0.6393, 0.3919, 0.6484, 0.4141, 0.6393, 0.8581, 0.6417, 0.8523, 0.6484, 0.8359, 0.6484, 0.8359, 0.6393, 0.8581, 0.5, 0.3733, 0.6302, 0.3698, 0.6393, 0.3919, 0.5, 0.4032, 0.3698, 0.3698, 0.5, 0.3733, 0.5, 0.4032, 0.3607, 0.3919, 0.2448, 0.4948, 0.2669, 0.4857, 0.2782, 0.625, 0.2483, 0.625, 0.2483, 0.625, 0.2782, 0.625, 0.2669, 0.7643, 0.2448, 0.7552, 0.6302, 0.8802, 0.6393, 0.8581, 0.6393, 0.8581, 0.6302, 0.8802, 0.7477, 1.044, 0.6311, 0.8782, 0.6302, 0.8802, 0.6302, 0.8802, 0.6393, 0.8581, 0.6393, 0.8581, 0.6302, 0.8802, 0.6302, 0.8802, 0.6393, 0.8581, 0.6393, 0.8581, 0.6302, 0.8802, 0.6393, 0.8581, 0.6393, 0.8581, 0.6393, 0.8581, 0.6393, 0.8581, 0.6484, 0.4141, 0.6393, 0.3919, 0.6393, 0.3919, 0.6484, 0.4141, 0.6484, 0.4141, 0.6393, 0.3919, 0.6393, 0.3919, 0.6484, 0.4141, 0.6918, 0.625, 0.7218, 0.625, 0.7307, 0.8056, 0.7135, 0.8271, 0.7109, 0.4766, 0.7331, 0.4857, 0.7218, 0.625, 0.6918, 0.625, 0.6484, 0.4141, 0.6393, 0.3919, 0.6393, 0.3919, 0.6484, 0.4141, 0.6484, 0.4141, 0.6393, 0.3919, 0.6393, 0.3919, 0.6484, 0.4141, 0.6484, 0.4141, 0.6393, 0.3919, 0.6393, 0.3919, 0.6484, 0.4141, 0.6484, 0.4141, 0.6393, 0.3919, 0.6393, 0.3919, 0.6484, 0.4141, 0.6484, 0.4141, 0.6393, 0.3919, 0.6393, 0.3919, 0.6484, 0.4141, 0.5, 0.8168, 0.6484, 0.8359, 0.6393, 0.8581, 0.5, 0.8468, 0.3516, 0.8359, 0.5, 0.8168, 0.5, 0.8468, 0.3607, 0.8581, 0.6393, 0.8581, 0.6484, 0.8359, 0.6484, 0.8359, 0.6393, 0.8581, 0.6667, 0.4583, 0.6576, 0.4362, 0.6576, 0.4362, 0.6667, 0.4583, 0.6484, 0.8359, 0.6576, 0.8138, 0.6576, 0.8138, 0.6484, 0.8359, 0.6667, 0.4583, 0.6576, 0.4362, 0.6576, 0.4362, 0.6667, 0.4583, 0.3333, 0.7917, 0.5, 0.7569, 0.5, 0.7869, 0.3424, 0.8138, 0.5, 0.7569, 0.6667, 0.7917, 0.6576, 0.8138, 0.5, 0.7869, 0.6667, 0.4583, 0.6576, 0.4362, 0.6576, 0.4362, 0.6667, 0.4583, 0.6667, 0.4583, 0.6576, 0.4362, 0.6576, 0.4362, 0.6667, 0.4583, 0.6667, 0.4583, 0.6576, 0.4362, 0.6576, 0.4362, 0.6667, 0.4583, 0.6667, 0.4583, 0.6576, 0.4362, 0.6576, 0.4362, 0.6667, 0.4583, 0.6667, 0.4583, 0.6576, 0.4362, 0.6576, 0.4362, 0.6667, 0.4583, 0.6667, 0.4583, 0.6888, 0.4674, 0.6619, 0.625, 0.6319, 0.625, 0.6319, 0.625, 0.6619, 0.625, 0.6961, 0.8544, 0.6694, 0.8036, 0.6667, 0.4583, 0.6576, 0.4362, 0.6576, 0.4362, 0.6667, 0.4583, 0.6667, 0.4583, 0.6576, 0.4362, 0.6576, 0.4362, 0.6667, 0.4583, 0.6484, 0.8359, 0.6576, 0.8138, 0.6576, 0.8138, 0.6484, 0.8359, 0.6484, 0.8359, 0.6592, 0.8099, 0.6576, 0.8138, 0.6484, 0.8359, 0.6484, 0.8359, 0.6576, 0.8138, 0.6576, 0.8138, 0.6484, 0.8359, 0.6484, 0.8359, 0.6393, 0.8581, 0.6393, 0.8581, 0.6484, 0.8359, 0.6484, 0.8359, 0.6576, 0.8138, 0.6576, 0.8138, 0.6484, 0.8359, 0.6484, 0.8359, 0.6576, 0.8138, 0.6576, 0.8138, 0.6484, 0.8359, 0.6484, 0.8359, 0.6576, 0.8138, 0.6576, 0.8138, 0.6484, 0.8359, 0.3082, 0.625, 0.3381, 0.625, 0.3112, 0.7826, 0.2891, 0.7734, 0.2891, 0.4766, 0.3112, 0.4674, 0.3381, 0.625, 0.3082, 0.625, 0.3516, 0.4141, 0.5, 0.4332, 0.5, 0.4631, 0.3424, 0.4362, 0.5, 0.4332, 0.6484, 0.4141, 0.6576, 0.4362, 0.5, 0.4631, 0.6393, 0.8581, 0.6302, 0.8802, 0.6302, 0.8802, 0.6393, 0.8581, 0.6302, 0.8802, 0.6393, 0.8581, 0.6393, 0.8581, 0.6302, 0.8802, 0.6302, 0.8802, 0.6367, 0.8644, 0.6393, 0.8581, 0.6393, 0.8581, 0.6302, 0.8802, 0.6393, 0.8581, 0.6393, 0.8581, 0.6393, 0.8581, 0.6393, 0.8581, 0.6393, 0.8581, 0.6393, 0.8581, 0.6417, 0.8523, 0.6367, 0.8644, 0.6365, 0.8649, 0.6393, 0.8581, 0.6393, 0.8581, 0.6284, 0.8845, 0.6302, 0.8802, 0.6302, 0.8802, 0.6284, 0.8845, 0.6314, 0.8774, 0.6334, 0.8724, 0.6334, 0.8724, 0.6314, 0.8774, 0.6302, 0.8802, 0.0, 0.0, 0.6302, 0.8802, 0.638, 0.8614, 0.638, 0.8612, 0.6393, 0.8581, 0.6393, 0.8581, 0.6311, 0.8782, 0.6359, 0.8665, 0.6365, 0.8649, 0.6302, 0.8802, 0.6484, 0.8359, 0.6464, 0.8408, 0.6464, 0.8408, 0.6484, 0.8359, 0.6576, 0.8138, 0.6576, 0.8138, 0.6576, 0.8138, 0.6576, 0.8138, 0.6393, 0.8581, 0.6393, 0.8581, 0.6393, 0.8581, 0.6393, 0.8581, 0.6576, 0.8138, 0.6576, 0.8138, 0.6576, 0.8138, 0.6576, 0.8138, 0.6576, 0.8138, 0.6484, 0.8359, 0.6484, 0.8359, 0.6576, 0.8138, 0.6504, 0.8311, 0.6484, 0.8359, 0.6484, 0.8359, 0.6576, 0.8138, 0.6484, 0.8359, 0.6504, 0.8311, 0.6576, 0.8138, 0.6484, 0.8359, 0.6464, 0.8408, 0.6484, 0.8359, 0.6484, 0.8359, 0.6393, 0.8581, 0.6457, 0.8426, 0.6464, 0.8408, 0.6393, 0.8581, 0.6393, 0.8581, 0.6512, 0.8292, 0.6504, 0.8311, 0.6576, 0.8138, 0.6576, 0.8138, 0.6504, 0.8311, 0.6512, 0.8292, 0.6576, 0.8138, 0.6576, 0.8138, 0.6464, 0.8408, 0.6457, 0.8426, 0.6393, 0.8581, 0.6393, 0.8581, 0.6484, 0.8359, 0.6464, 0.8408, 0.6393, 0.8581, 0.6484, 0.8359, 0.6484, 0.8359, 0.6504, 0.8311, 0.6512, 0.8292, 0.6504, 0.8311, 0.6484, 0.8359, 0.6464, 0.8408, 0.6457, 0.8426, 0.6464, 0.8408, 0.6484, 0.8359, 0.6504, 0.8311, 0.6504, 0.8311, 0.6484, 0.8359, 0.6464, 0.8408, 0.6484, 0.8359, 0.6484, 0.8359, 0.6464, 0.8408, 0.6512, 0.8292, 0.6504, 0.8311, 0.6504, 0.8311, 0.6512, 0.8292, 0.6464, 0.8408, 0.6457, 0.8426, 0.6457, 0.8426, 0.6464, 0.8408, 0.6504, 0.8311, 0.6484, 0.8359, 0.6484, 0.8359, 0.6504, 0.8311, 0.6457, 0.8426, 0.6464, 0.8408, 0.6464, 0.8408, 0.6457, 0.8426, 0.6504, 0.8311, 0.6512, 0.8292, 0.6512, 0.8292, 0.6504, 0.8311, 0.6576, 0.8138, 0.6484, 0.8359, 0.6484, 0.8359, 0.6576, 0.8138, 0.6576, 0.8138, 0.6576, 0.8138, 0.6576, 0.8138, 0.6576, 0.8138, 0.6393, 0.8581, 0.6393, 0.8581, 0.6393, 0.8581, 0.6393, 0.8581, 0.6576, 0.8138, 0.6576, 0.8138, 0.6576, 0.8138, 0.6576, 0.8138, 0.6484, 0.8359, 0.6393, 0.8581, 0.6393, 0.8581, 0.6484, 0.8359, 0.6393, 0.8581, 0.6484, 0.8359, 0.6484, 0.8359, 0.6393, 0.8581, 0.6484, 0.8359, 0.6576, 0.8138, 0.6576, 0.8138, 0.6484, 0.8359, 0.6393, 0.8581, 0.6393, 0.8581, 0.6393, 0.8581, 0.6393, 0.8581, 0.6504, 0.8311, 0.6512, 0.8292, 0.6512, 0.8292, 0.6504, 0.8311, 0.6457, 0.8426, 0.6464, 0.8408, 0.6464, 0.8408, 0.6457, 0.8426, 0.6504, 0.8311, 0.6484, 0.8359, 0.6484, 0.8359, 0.6504, 0.8311, 0.6464, 0.8408, 0.6457, 0.8426, 0.6457, 0.8426, 0.6464, 0.8408, 0.6512, 0.8292, 0.6504, 0.8311, 0.6504, 0.8311, 0.6512, 0.8292, 0.6464, 0.8408, 0.6484, 0.8359, 0.6484, 0.8359, 0.6464, 0.8408, 0.6484, 0.8359, 0.6504, 0.8311, 0.6504, 0.8311, 0.6484, 0.8359, 0.6484, 0.8359, 0.6464, 0.8408, 0.6464, 0.8408, 0.6484, 0.8359, 0.6379, 0.8616, 0.6374, 0.8627, 0.6374, 0.8627, 0.8376, 1.149, 0.637, 0.8637, 0.6355, 0.8673, 0.6355, 0.8673, 0.637, 0.8637, 0.6355, 0.8673, 0.6315, 0.8772, 0.6315, 0.8772, 0.6355, 0.8673, 0.6315, 0.8772, 1.37, 1.914, 1.37, 1.914, 0.6315, 0.8772, 0.6374, 0.8627, 0.637, 0.8637, 0.637, 0.8637, 0.6374, 0.8627, 0.0, 0.0, 0.0, 0.0, 0.0, 0.0, 0.0, 0.0, 0.6302, 0.8802, 0.6374, 0.8627, 0.637, 0.8637, 0.6355, 0.8673, 0.6315, 0.8772, 0.0, 0.0, 0.6315, 0.8772, 1.37, 1.914, 0.6359, 0.8665, 0.638, 0.8614, 0.6393, 0.8581, 0.6365, 0.8649, 0.6393, 0.8581, 0.6484, 0.8359, 0.6484, 0.8359, 0.6399, 0.8567, 0.637, 0.8637, 0.637, 0.8637, 0.637, 0.8637, 0.637, 0.8637, 0.6361, 0.866, 0.6368, 0.8643, 0.6372, 0.8632, 0.6362, 0.8656, 0.6378, 0.8617, 0.6377, 0.862, 0.6373, 0.8629, 0.6376, 0.8623, 1.37, 1.914, 0.6315, 0.8772, 0.6315, 0.8772, 1.37, 1.914, 0.6355, 0.8673, 0.637, 0.8637, 0.637, 0.8637, 0.6355, 0.8673, 0.7514, 1.026, 0.9144, 1.259, 0.9144, 1.259, 0.7514, 1.026, 0.7972, 1.113, 0.6387, 0.8597, 0.6387, 0.8597, 0.7972, 1.113, 0.6387, 0.8597, 0.638, 0.8612, 0.638, 0.8612, 0.6387, 0.8597, 0.638, 0.8614, 0.6359, 0.8665, 0.6359, 0.8665, 0.638, 0.8614, 0.638, 0.8612, 0.638, 0.8614, 0.638, 0.8614, 0.638, 0.8612, 0.6311, 0.8782, 0.7477, 1.044, 0.7477, 1.044, 0.6311, 0.8782, 0.6359, 0.8665, 0.6311, 0.8782, 0.6311, 0.8782, 0.6359, 0.8665, 0.6374, 0.8627, 0.6379, 0.8616, 0.6379, 0.8616, 0.6374, 0.8627, 0.637, 0.8637, 0.6374, 0.8627, 0.6374, 0.8627, 0.637, 0.8637, 0.6646, 0.9004, 1.004, 1.402, 0.9245, 1.291, 0.6612, 0.8952, 0.6323, 0.8751, 0.6346, 0.8694, 0.6348, 0.869, 0.6321, 0.8756, 1.252, 1.749, 0.7163, 0.9968, 0.679, 0.9453, 0.8687, 1.213, 0.6379, 0.8616, 1.131, 1.58, 1.131, 1.58, 0.6379, 0.8616, 0.6383, 0.8606, 0.6612, 0.8952, 0.6387, 0.8597, 0.6382, 0.8609, 0.6379, 0.8616, 0.6646, 0.9004, 0.638, 0.8612, 0.6378, 0.8617, 0.6379, 0.8616, 0.6376, 0.8623, 0.6374, 0.8627, 0.6377, 0.8621, 0.6348, 0.869, 0.6362, 0.8656, 0.6359, 0.8665, 0.6346, 0.8694, 0.6355, 0.8673, 0.6361, 0.866, 0.6368, 0.8643, 0.637, 0.8637, 0.6373, 0.8629, 0.6377, 0.862, 0.638, 0.8614, 0.6372, 0.8632, 0.7163, 0.9968, 0.6315, 0.8772, 0.6323, 0.8751, 0.679, 0.9453, 0.6321, 0.8756, 0.6311, 0.8782, 0.6383, 0.8606, 0.6382, 0.8609, 0.6646, 0.9004, 0.6612, 0.8952, 0.6379, 0.8616, 1.131, 1.58, 1.004, 1.402, 0.6646, 0.9004, 0.7972, 1.113, 0.6387, 0.8597, 0.6612, 0.8952, 0.9245, 1.291, 0.6387, 0.8597, 0.638, 0.8612, 0.6379, 0.8616, 0.6383, 0.8606, 0.6378, 0.8617, 0.6376, 0.8623, 0.6377, 0.8621, 0.6379, 0.8616, 0.6374, 0.8627, 0.6379, 0.8616, 0.6382, 0.8609, 0.6377, 0.8621, 0.6348, 0.869, 0.6346, 0.8694, 0.6361, 0.866, 0.6362, 0.8656, 0.6355, 0.8673, 0.637, 0.8637, 0.6368, 0.8643, 0.6361, 0.866, 0.6373, 0.8629, 0.6377, 0.862, 0.6372, 0.8632, 0.6368, 0.8643, 0.638, 0.8614, 0.6359, 0.8665, 0.6362, 0.8656, 0.6372, 0.8632, 0.638, 0.8612, 0.638, 0.8614, 0.6377, 0.862, 0.6378, 0.8617, 0.637, 0.8637, 0.6374, 0.8627, 0.6376, 0.8623, 0.6373, 0.8629, 1.37, 1.914, 0.6315, 0.8772, 0.7163, 0.9968, 1.252, 1.749, 0.6323, 0.8751, 0.6321, 0.8756, 0.679, 0.9453, 0.7163, 0.9968, 0.6315, 0.8772, 0.6355, 0.8673, 0.6346, 0.8694, 0.6323, 0.8751, 0.6359, 0.8665, 0.6311, 0.8782, 0.6321, 0.8756, 0.6348, 0.869, 0.6311, 0.8782, 0.7477, 1.044, 0.8687, 1.213, 0.679, 0.9453, 0.6383, 0.8606, 0.6379, 0.8616, 0.6377, 0.8621, 0.6382, 0.8609, 0.6315, 0.8772, 0.6355, 0.8673, 0.6355, 0.8673, 0.6315, 0.8772, 0.6355, 0.8673, 0.637, 0.8637, 0.637, 0.8637, 0.6355, 0.8673, 0.6315, 0.8772, 0.6355, 0.8673, 0.6355, 0.8673, 0.6315, 0.8772, 0.6355, 0.8673, 0.6315, 0.8772, 0.6315, 0.8772, 0.6355, 0.8673, 0.6315, 0.8772, 0.6315, 0.8772, 0.6315, 0.8772, 0.6315, 0.8772, 0.637, 0.8637, 0.637, 0.8637, 0.637, 0.8637, 0.637, 0.8637, 0.637, 0.8637, 0.6355, 0.8673, 0.6355, 0.8673, 0.637, 0.8637, 0.6367, 0.8644, 0.637, 0.8637, 0.637, 0.8637, 0.6355, 0.8673, 0.637, 0.8637, 0.637, 0.8637, 0.6355, 0.8673, 0.6355, 0.8673, 0.6355, 0.8673, 0.6355, 0.8673, 0.6355, 0.8673, 0.6355, 0.8673, 0.6367, 0.8644, 0.6355, 0.8673, 0.637, 0.8637, 0.6358, 0.8667, 0.637, 0.8637, 0.6358, 0.8667, 0.6355, 0.8673, 0.6355, 0.8673, 0.6355, 0.8673, 0.6355, 0.8673, 0.6355, 0.8673, 0.6355, 0.8673, 0.6356, 0.8671, 0.6355, 0.8673, 0.6355, 0.8673, 0.6358, 0.8667, 0.637, 0.8637, 0.6355, 0.8673, 0.6355, 0.8673, 0.637, 0.8637, 0.637, 0.8637, 0.6356, 0.8671, 0.6358, 0.8667, 0.637, 0.8637, 0.6355, 0.8673, 0.637, 0.8637, 0.637, 0.8637, 0.6355, 0.8673, 0.6355, 0.8673, 0.6369, 0.8639, 0.6367, 0.8644, 0.6355, 0.8673, 0.637, 0.8637, 0.637, 0.8637, 0.637, 0.8637, 0.637, 0.8637, 0.6369, 0.8639, 0.637, 0.8637, 0.637, 0.8637, 0.6367, 0.8644, 0.6315, 0.8772, 0.6315, 0.8772, 0.6315, 0.8772, 0.6315, 0.8772, 0.0, 0.0, 0.0, 0.0, 0.0, 0.0, 0.0, 0.0, 0.0, 0.0, 0.0, 0.0, 0.0, 0.0, 0.0, 0.0, 0.6393, 0.8581, 0.6393, 0.8581, 0.6393, 0.8581, 0.6393, 0.8581, 0.6484, 0.8359, 0.6576, 0.8138, 0.6576, 0.8138, 0.6484, 0.8359, 0.6393, 0.8581, 0.6484, 0.8359, 0.6484, 0.8359, 0.6393, 0.8581, 0.6484, 0.8359, 0.6393, 0.8581, 0.6393, 0.8581, 0.6484, 0.8359, 0.6576, 0.8138, 0.6598, 0.8084, 0.6576, 0.8138, 0.6576, 0.8138, 0.6393, 0.8581, 0.6393, 0.8581, 0.6393, 0.8581, 0.6393, 0.8581, 0.6598, 0.8084, 0.6592, 0.8099, 0.6576, 0.8138, 0.6576, 0.8138, 0.6592, 0.8099, 0.6484, 0.8359, 0.6484, 0.8359, 0.6576, 0.8138, 0.637, 0.8638, 0.637, 0.8637, 0.637, 0.8637, 0.6369, 0.8639, 0.6355, 0.8673, 0.637, 0.8638, 0.6369, 0.8639, 0.6355, 0.8673, 0.637, 0.8637, 0.6356, 0.8672, 0.6356, 0.8671, 0.637, 0.8637, 0.6356, 0.8672, 0.6355, 0.8673, 0.6355, 0.8673, 0.6356, 0.8671, 0.6355, 0.8673, 0.6355, 0.8673, 0.6355, 0.8673, 0.6356, 0.8672, 0.637, 0.8637, 0.6355, 0.8673, 0.6356, 0.8672, 0.637, 0.8637, 0.6355, 0.8673, 0.637, 0.8637, 0.637, 0.8638, 0.6355, 0.8673, 0.637, 0.8637, 0.637, 0.8637, 0.637, 0.8637, 0.637, 0.8638, 0.6335, 0.8723, 0.6334, 0.8724, 0.6365, 0.8649, 0.6367, 0.8644, 0.6302, 0.8802, 0.6302, 0.8802, 0.6302, 0.8802, 0.6302, 0.8802, 0.6302, 0.8802, 0.6284, 0.8845, 0.6302, 0.8802, 0.6302, 0.8802, 0.6314, 0.8774, 0.6302, 0.8802, 0.6302, 0.8802, 0.6302, 0.8802, 0.6334, 0.8724, 0.6314, 0.8774, 0.6302, 0.8802, 0.6365, 0.8649, 0.6284, 0.8845, 0.6335, 0.8723, 0.6367, 0.8644, 0.6302, 0.8802, 0.6314, 0.8774, 0.6334, 0.8724, 0.6335, 0.8723, 0.6284, 0.8845, 0.6314, 0.8774, 0.6284, 0.8845, 0.6302, 0.8802, 0.6302, 0.8802, 0.6334, 0.8724, 0.6335, 0.8723, 0.6335, 0.8723, 0.6334, 0.8724, 0.6302, 0.8802, 0.6302, 0.8802, 0.6302, 0.8802, 0.6302, 0.8802, 0.6335, 0.8723, 0.6284, 0.8845, 0.6284, 0.8845, 0.6335, 0.8723, 0.6302, 0.8802, 0.6314, 0.8774, 0.6314, 0.8774, 0.6302, 0.8802, 0.6392, 0.8583, 0.6393, 0.8581, 0.6393, 0.8581, 0.6393, 0.8581, 0.6387, 0.8597, 0.7972, 1.113, 0.6767, 0.9451, 0.627, 0.8374, 0.6302, 0.8802, 0.6393, 0.8581, 0.6393, 0.8581, 0.6302, 0.8802, 0.6393, 0.8581, 0.6393, 0.8581, 0.6393, 0.8581, 0.6393, 0.8581, 0.6399, 0.8567, 0.6484, 0.8359, 0.6484, 0.8359, 0.6397, 0.8571, 0.6393, 0.8581, 0.6302, 0.8802, 0.6302, 0.8802, 0.6393, 0.8581, 0.6393, 0.8581, 0.6302, 0.8802, 0.6302, 0.8802, 0.6393, 0.8581, 0.6302, 0.8802, 0.6393, 0.8581, 0.6393, 0.8581, 0.6302, 0.8802, 0.6393, 0.8581, 0.6302, 0.8802, 0.6302, 0.8802, 0.6393, 0.8581, 0.6302, 0.8802, 0.6376, 0.8623, 0.6392, 0.8583, 0.6393, 0.8581, 0.6302, 0.8802, 0.627, 0.8374, 0.6767, 0.9451, 0.6302, 0.8802, 0.6393, 0.8581, 0.6399, 0.8568, 0.6376, 0.8623, 0.6302, 0.8802, 0.6302, 0.8802, 0.6399, 0.8567, 0.6302, 0.8802, 0.6393, 0.8581, 0.6399, 0.8567, 0.6302, 0.8802, 0.6399, 0.8568, 0.6393, 0.8581, 0.6393, 0.8581, 0.64, 0.8564, 0.6392, 0.8583, 0.6376, 0.8623, 0.6376, 0.8623, 0.6393, 0.8582, 0.6393, 0.8581, 0.6392, 0.8583, 0.6393, 0.8582, 0.6393, 0.8581, 0.6393, 0.8581, 0.6302, 0.8802, 0.6302, 0.8802, 0.6393, 0.8581, 0.6393, 0.8581, 0.6393, 0.8582, 0.6376, 0.8623, 0.64, 0.8564, 0.6393, 0.8581, 0.6302, 0.8802, 0.6302, 0.8802, 0.6393, 0.8581, 0.6393, 0.8581, 0.6393, 0.8582, 0.6393, 0.8581, 0.6393, 0.8581, 0.6393, 0.8581, 0.6393, 0.8581, 0.6393, 0.8581, 0.6393, 0.8581, 0.6302, 0.8802, 0.6393, 0.8581, 0.6393, 0.8581, 0.6302, 0.8802, 0.6393, 0.8581, 0.6302, 0.8802, 0.6302, 0.8802, 0.6393, 0.8581, 0.6376, 0.8623, 0.6399, 0.8568, 0.64, 0.8564, 0.6376, 0.8623, 0.6302, 0.8802, 0.6393, 0.8581, 0.6393, 0.8581, 0.6302, 0.8802, 0.6393, 0.8581, 0.6393, 0.8581, 0.6393, 0.8581, 0.6393, 0.8581, 0.6302, 0.8802, 0.6393, 0.8581, 0.6393, 0.8581, 0.6302, 0.8802, 0.6302, 0.8802, 1.276, 1.778, 0.9144, 1.259, 0.6374, 0.8627, 0.7514, 1.026, 1.068, 1.487, 1.131, 1.58, 0.6379, 0.8616, 1.068, 1.487, 1.276, 1.778, 1.402, 1.959, 1.131, 1.58, 0.9144, 1.259, 0.7514, 1.026, 0.6379, 0.8616, 0.8376, 1.149, 1.068, 1.487, 0.7514, 1.026, 0.9144, 1.259, 1.276, 1.778, 1.068, 1.487, 0.7514, 1.026, 0.7514, 1.026, 1.068, 1.487, 0.9144, 1.259, 1.276, 1.778, 1.276, 1.778, 0.9144, 1.259, 1.276, 1.778, 1.068, 1.487, 1.068, 1.487, 1.276, 1.778, 0.6377, 0.6527, 0.6386, 0.6571, 0.6386, 0.6571, 0.6377, 0.6527, 0.6319, 0.625, 0.6319, 0.625, 0.6319, 0.625, 0.6319, 0.625, 0.6417, 0.672, 0.6565, 0.7431, 0.6565, 0.7431, 0.6417, 0.672, 0.6319, 0.625, 0.6694, 0.8036, 0.6667, 0.7917, 0.6319, 0.625, 0.6319, 0.625, 0.6667, 0.7917, 0.6667, 0.7917, 0.6319, 0.625, 0.6319, 0.625, 0.6667, 0.7917, 0.6667, 0.7917, 0.6319, 0.625, 0.6319, 0.625, 0.6319, 0.625, 0.6319, 0.625, 0.6319, 0.625, 0.6667, 0.7917, 0.6667, 0.7917, 0.6667, 0.7917, 0.6667, 0.7917, 0.6667, 0.7917, 0.6319, 0.625, 0.6319, 0.625, 0.6667, 0.7917, 0.6319, 0.625, 0.6319, 0.625, 0.6319, 0.625, 0.6319, 0.625, 0.6667, 0.7917, 0.6667, 0.7917, 0.6667, 0.7917, 0.6667, 0.7917, 0.6565, 0.7431, 0.6594, 0.7569, 0.6594, 0.7569, 0.6565, 0.7431, 0.6365, 0.6468, 0.6621, 0.7697, 0.6667, 0.7917, 0.6319, 0.625, 0.6621, 0.7697, 0.6612, 0.7656, 0.6667, 0.7917, 0.6667, 0.7917, 0.6377, 0.6527, 0.6365, 0.6468, 0.6319, 0.625, 0.6319, 0.625, 0.6386, 0.6571, 0.6377, 0.6527, 0.6319, 0.625, 0.6319, 0.625, 0.6612, 0.7656, 0.6594, 0.7569, 0.6667, 0.7917, 0.6667, 0.7917, 0.6565, 0.7431, 0.6417, 0.672, 0.6319, 0.625, 0.6667, 0.7917, 0.6417, 0.672, 0.6386, 0.6571, 0.6319, 0.625, 0.6319, 0.625, 0.6594, 0.7569, 0.6565, 0.7431, 0.6667, 0.7917, 0.6667, 0.7917, 0.6612, 0.7656, 0.6377, 0.6527, 0.6386, 0.6571, 0.6594, 0.7569, 0.6621, 0.7697, 0.6365, 0.6468, 0.6377, 0.6527, 0.6612, 0.7656, 0.6594, 0.7569, 0.6386, 0.6571, 0.6417, 0.672, 0.6565, 0.7431, 0.6612, 0.7656, 0.6621, 0.7697, 0.6621, 0.7697, 0.6612, 0.7656, 0.6386, 0.6571, 0.6417, 0.672, 0.6417, 0.672, 0.6386, 0.6571, 0.6594, 0.7569, 0.6612, 0.7656, 0.6612, 0.7656, 0.6594, 0.7569, 0.6365, 0.6468, 0.6377, 0.6527, 0.6377, 0.6527, 0.6365, 0.6468, 0.6621, 0.7697, 0.6365, 0.6468, 0.6365, 0.6468, 0.6621, 0.7697])
me_cube_001.use_remesh_fix_poles = True
me_cube_001.use_remesh_preserve_attributes = False
me_cube_001.use_mirror_vertex_groups = False
me_cube_001.update()
arm_metarig = bpy.data.armatures.new('metarig')  # bones are not reproduced

# ---- objects
ob_light = bpy.data.objects.new('Light', light_light)
ob_camera = bpy.data.objects.new('Camera', cam_camera)
ob_cube = bpy.data.objects.new('Cube', me_cube_001)
ob_metarig = bpy.data.objects.new('metarig', arm_metarig)

# ---- transforms, parenting, visibility, modifiers, constraints
ob_light.location = (4.076, 1.005, 5.904)
ob_light.rotation_euler = (0.6503, 0.05522, 1.866)
ob_light.lock_rotations_4d = False
ob_light.empty_display_type = 'ARROWS'
ob_light.color = (0.0, 0.0, 0.0, 0.0)
ob_light.lineart.crease_threshold = 0.0
ob_camera.location = (7.359, -6.926, 4.958)
ob_camera.rotation_euler = (1.109, 0.0, 0.8149)
ob_camera.lock_rotations_4d = False
ob_camera.empty_display_type = 'ARROWS'
ob_camera.color = (0.0, 0.0, 0.0, 0.0)
ob_camera.display_type = 'WIRE'
ob_camera.lineart.crease_threshold = 0.0
ob_cube.parent = ob_metarig
ob_cube.matrix_parent_inverse = Matrix(((0.1403, -0.0, 0.0, -0.0), (-0.0, 0.1403, -0.0, 0.0), (0.0, -0.0, 0.1403, 0.8828), (-0.0, 0.0, -0.0, 1.0)))
ob_cube.location = (0.0, 0.0, 0.0)
ob_cube.lineart.crease_threshold = 0.0
_vg = ob_cube.vertex_groups.new(name='spine')
for _i, _w in zip([4, 5, 10, 11, 12, 14, 17, 173, 176, 179, 206, 208, 209, 216, 218, 228, 239], [0.05236, 0.2677, 0.009698, 0.01788, 0.2202, 0.111, 0.06607, 0.1085, 0.07138, 0.02962, 0.02748, 0.1372, 0.04825, 0.2442, 0.06022, 0.04201, 0.01754]): _vg.add([_i], _w, 'REPLACE')
_vg = ob_cube.vertex_groups.new(name='spine.001')
for _i, _w in zip([4, 5, 10, 11, 12, 14, 17, 21, 172, 173, 174, 175, 176, 177, 179, 180, 206, 207, 208, 209, 211, 216, 217, 218, 228, 230, 238, 239, 242], [0.05752, 0.2764, 0.02358, 0.2838, 0.2021, 0.1113, 0.06938, 0.06174, 0.01751, 0.1241, 0.0006156, 0.115, 0.1173, 0.05164, 0.03736, 0.03961, 0.05171, 0.2668, 0.2525, 0.09092, 0.05976, 0.2625, 0.0143, 0.06428, 0.05549, 0.0002111, 0.04394, 0.05145, 0.003637]): _vg.add([_i], _w, 'REPLACE')
_vg = ob_cube.vertex_groups.new(name='spine.002')
for _i, _w in zip([1, 5, 11, 12, 14, 17, 18, 20, 21, 86, 173, 175, 177, 179, 180, 181, 182, 207, 209, 211, 216, 218, 219, 230, 238, 242, 243, 416, 417, 418, 419, 420, 421, 422, 423, 424, 425, 426, 427, 430, 431, 433, 434, 435, 436, 437, 438, 439, 440, 441, 442, 443, 444, 445, 446, 447, 448, 449, 450, 451, 452], [0.007962, 0.08831, 0.1501, 0.006831, 0.06087, 0.3677, 0.002281, 0.05867, 0.454, 0.0692, 0.03924, 0.1035, 0.02809, 0.1516, 0.3777, 0.006298, 0.056, 0.1347, 0.05125, 0.4649, 0.06903, 0.3285, 0.05396, 0.06643, 0.05982, 0.1596, 0.03746, 0.01025, 0.01612, 0.1845, 0.1839, 0.1877, 0.1983, 0.3283, 0.3243, 0.3313, 0.3485, 0.1227, 0.1026, 0.07025, 0.009938, 0.1054, 0.05509, 0.09616, 0.05109, 0.0577, 0.1048, 0.08863, 0.06448, 0.07706, 0.07367, 0.08532, 0.08294, 0.08193, 0.07129, 0.06709, 0.07378, 0.3752, 0.3838, 0.3757, 0.3832]): _vg.add([_i], _w, 'REPLACE')
_vg = ob_cube.vertex_groups.new(name='spine.003')
for _i, _w in zip([17, 86, 168, 181, 218, 219, 224], [0.04281, 0.2497, 0.05225, 0.03419, 0.006479, 0.1145, 0.02107]): _vg.add([_i], _w, 'REPLACE')
_vg = ob_cube.vertex_groups.new(name='spine.004')
for _i, _w in zip([17, 22, 86, 90, 91, 92, 93, 94, 95, 96, 97, 98, 99, 100, 101, 102, 103, 104, 105, 106, 107, 110, 111, 163, 168, 169, 181, 182, 183, 184, 185, 186, 187, 188, 189, 190, 191, 192, 193, 194, 195, 196, 197, 198, 199, 200, 201, 202, 203, 204, 205, 212, 213, 214, 215, 219, 220, 221, 222, 223, 224, 225, 226, 227, 232, 233, 234, 235, 236, 244, 245, 246, 247, 248, 249, 250, 251, 252, 253, 254, 255, 256, 257, 258, 259, 260, 261, 262, 263, 264, 265, 266, 267, 268, 269, 270, 271, 272, 273, 274, 275, 276, 277, 278, 279, 280, 281, 282, 283, 284, 285, 286, 287, 288, 289, 290, 291, 292, 293, 294, 295, 296, 297, 298, 299, 300, 301, 302, 303, 304, 305, 306, 307, 308, 309, 310, 311, 312, 313, 314, 315, 316, 317, 318, 319, 320, 321, 322, 323, 324, 325, 326, 327, 328, 329, 330, 331, 332, 333, 334, 335, 336, 337, 338, 339, 340, 341, 342, 343, 344, 345, 346, 347, 348, 349, 350, 351, 352, 353, 354, 355, 356, 357, 358, 359, 360, 361, 362, 363, 364, 365, 366, 367, 368, 369, 370, 371, 372, 373, 374, 375, 376, 377, 378, 379, 380, 381, 382, 383, 384, 385, 386, 387, 388, 389, 390, 391, 392, 393, 394, 395, 396, 397, 398, 399, 400, 401, 402, 403, 404, 405, 406, 407, 408, 409, 410, 411, 412, 413, 414, 415, 416, 417, 418, 419, 420, 421, 422, 423, 424, 425, 426, 427, 428, 429, 430, 431, 432, 433, 434, 435, 436, 437, 438, 439, 440, 441, 442, 443, 444, 445, 446, 447, 448, 449, 450, 451, 452, 453, 454, 455, 456, 457, 458, 459, 460, 461, 473, 474, 476, 481, 485], [0.01387, 0.7686, 0.143, 0.822, 0.3147, 0.02558, 0.06345, 0.7568, 0.6067, 0.4988, 0.5263, 0.7003, 0.3262, 0.05629, 0.01095, 0.7448, 0.2894, 0.09558, 0.05616, 0.7126, 0.6443, 0.2172, 0.1947, 0.0547, 0.6282, 0.07643, 0.07148, 0.009918, 0.7484, 0.6472, 0.5054, 0.6156, 0.6651, 0.5908, 0.5628, 0.534, 0.3989, 0.1841, 0.3621, 0.5561, 0.5619, 0.8223, 0.6136, 0.6422, 0.7545, 0.2673, 0.7534, 0.2816, 0.4491, 0.7962, 0.6775, 0.4531, 0.7093, 0.673, 0.5907, 0.1192, 0.8092, 0.7438, 0.7282, 0.6714, 0.572, 0.8104, 0.736, 0.774, 0.6749, 0.5169, 0.431, 0.3985, 0.1981, 0.4513, 0.6011, 0.3604, 0.2438, 0.2423, 0.1135, 0.6882, 0.6072, 0.521, 0.4134, 0.7284, 0.7408, 0.7378, 0.748, 0.6886, 0.6583, 0.7013, 0.7086, 0.7195, 0.6537, 0.72, 0.6223, 0.6371, 0.6074, 0.621, 0.6087, 0.6374, 0.647, 0.6465, 0.6054, 0.6381, 0.5686, 0.6113, 0.6484, 0.6649, 0.5707, 0.66, 0.6291, 0.633, 0.6258, 0.6286, 0.6259, 0.6329, 0.6355, 0.6356, 0.6777, 0.6414, 0.5774, 0.6586, 0.5789, 0.6853, 0.512, 0.5049, 0.6343, 0.6251, 0.6266, 0.6349, 0.6395, 0.6183, 0.6192, 0.64, 0.6887, 0.6106, 0.6661, 0.5597, 0.6261, 0.4654, 0.6208, 0.6324, 0.4813, 0.591, 0.5744, 0.246, 0.3152, 0.6195, 0.5339, 0.501, 0.5674, 0.5503, 0.6397, 0.4345, 0.4441, 0.1808, 0.2431, 0.5684, 0.3124, 0.2673, 0.274, 0.3192, 0.3086, 0.2753, 0.2167, 0.228, 0.2021, 0.2108, 0.4373, 0.4642, 0.4141, 0.4634, 0.4385, 0.4155, 0.5873, 0.5739, 0.5921, 0.5732, 0.5404, 0.561, 0.5424, 0.5051, 0.5157, 0.5247, 0.5473, 0.5539, 0.5911, 0.6042, 0.5956, 0.5773, 0.5865, 0.6106, 0.6006, 0.6165, 0.6207, 0.6326, 0.5348, 0.5186, 0.5586, 0.5393, 0.5197, 0.5662, 0.5256, 0.5187, 0.5307, 0.523, 0.5153, 0.5154, 0.5153, 0.5153, 0.5152, 0.5153, 0.5171, 0.5157, 0.5153, 0.5715, 0.5807, 0.6955, 0.5919, 0.6526, 0.6829, 0.5751, 0.7071, 0.4675, 0.4572, 0.5153, 0.5153, 0.5153, 0.5153, 0.5151, 0.5156, 0.5153, 0.5154, 0.7045, 0.661, 0.7074, 0.684, 0.711, 0.6882, 0.7026, 0.6969, 0.7016, 0.6943, 0.6992, 0.6958, 0.1224, 0.1116, 0.02189, 0.02109, 0.02167, 0.0209, 0.008551, 0.008926, 0.008274, 0.006724, 0.0008784, 0.02202, 0.1455, 0.1587, 0.01288, 0.1235, 0.1644, 0.03072, 0.06646, 0.03267, 0.07285, 0.06431, 0.02964, 0.02997, 0.05079, 0.04111, 0.04556, 0.03613, 0.03589, 0.04069, 0.05096, 0.05596, 0.05125, 0.003283, 0.002351, 0.00325, 0.002491, 0.4753, 0.3375, 0.4763, 0.4881, 0.2726, 0.3009, 0.5096, 0.3242, 0.007681, 0.1191, 0.07379, 0.007545, 0.003997, 0.0325]): _vg.add([_i], _w, 'REPLACE')
_vg = ob_cube.vertex_groups.new(name='eAR.l')
for _i, _w in zip([22, 90, 91, 94, 95, 96, 97, 98, 99, 100, 101, 102, 103, 104, 105, 106, 107, 110, 111, 183, 184, 185, 186, 187, 188, 189, 190, 191, 194, 195, 196, 197, 198, 199, 200, 201, 202, 203, 204, 205, 212, 213, 214, 215, 220, 221, 222, 223, 225, 226, 227, 232, 233, 234, 235, 244, 245, 246, 247, 248, 250, 251, 252, 253, 254, 255, 256, 257, 258, 259, 260, 261, 262, 263, 264, 265, 266, 267, 268, 269, 270, 271, 272, 273, 274, 275, 276, 277, 278, 279, 280, 281, 282, 283, 284, 285, 286, 287, 288, 289, 290, 291, 292, 293, 294, 295, 296, 297, 298, 299, 300, 301, 302, 303, 304, 305, 306, 307, 308, 309, 311, 312, 314, 315, 316, 317, 318, 319, 320, 321, 322, 323, 324, 325, 328, 329, 330, 331, 332, 333, 334, 339, 340, 341, 342, 343, 344, 345, 346, 347, 348, 349, 350, 351, 352, 353, 354, 355, 356, 357, 358, 359, 360, 361, 362, 363, 364, 365, 366, 367, 368, 369, 370, 371, 372, 373, 374, 375, 376, 377, 378, 379, 380, 381, 382, 383, 384, 385, 386, 387, 388, 389, 390, 391, 392, 393, 394, 395, 396, 397, 398, 399, 400, 401, 402, 403, 404, 405, 406, 407, 408, 409, 410, 411, 412, 413, 414, 415, 453, 454, 461, 462, 463, 464, 465, 466, 467, 468, 469, 470, 471, 472, 473, 474, 475, 476, 477, 478, 479, 480, 481, 482, 483, 484, 485, 486, 487, 488], [0.01777, 0.1144, 0.04835, 0.2194, 0.2757, 0.375, 0.3416, 0.2868, 0.6441, 0.9337, 0.9649, 0.2099, 0.6955, 0.8978, 0.9406, 0.2683, 0.3479, 0.0376, 0.03999, 0.1729, 0.0456, 0.06511, 0.361, 0.1912, 0.3755, 0.4251, 0.4517, 0.5941, 0.1744, 0.1581, 0.06497, 0.1371, 0.1193, 0.09471, 0.6725, 0.1773, 0.6621, 0.4859, 0.1648, 0.2787, 0.05913, 0.2492, 0.3103, 0.402, 0.1258, 0.02413, 0.2496, 0.3165, 0.07137, 0.1913, 0.1878, 0.2286, 0.05421, 0.5437, 0.5893, 0.06587, 0.2731, 0.605, 0.7465, 0.7511, 0.1188, 0.1429, 0.4267, 0.521, 0.1632, 0.1501, 0.1538, 0.1424, 0.1189, 0.1071, 0.1085, 0.1223, 0.1157, 0.09045, 0.1141, 0.3138, 0.2982, 0.3337, 0.3212, 0.3299, 0.3042, 0.2924, 0.2903, 0.326, 0.2908, 0.3748, 0.3339, 0.2951, 0.2733, 0.3672, 0.272, 0.3095, 0.3054, 0.3142, 0.3116, 0.3134, 0.3072, 0.3039, 0.3031, 0.2421, 0.2703, 0.373, 0.2865, 0.3393, 0.2481, 0.4231, 0.4426, 0.3064, 0.316, 0.311, 0.3022, 0.2984, 0.3221, 0.3197, 0.2994, 0.1039, 0.08718, 0.0941, 0.01576, 0.004837, 0.03223, 0.02854, 0.0412, 0.03773, 0.003367, 0.00549, 0.08617, 0.0755, 0.07207, 0.0794, 0.08378, 0.0876, 0.05647, 0.05399, 0.08339, 0.02219, 0.008104, 0.0102, 0.02406, 0.01883, 0.01019, 0.05706, 0.06214, 0.05308, 0.06215, 0.05691, 0.05322, 0.08175, 0.08003, 0.08206, 0.08062, 0.07736, 0.07887, 0.0762, 0.0713, 0.0722, 0.07304, 0.07645, 0.07744, 0.08332, 0.0842, 0.08362, 0.08299, 0.08251, 0.0843, 0.08314, 0.08456, 0.08566, 0.087, 0.08091, 0.07731, 0.08406, 0.08099, 0.07764, 0.08276, 0.07563, 0.07422, 0.07852, 0.07752, 0.07339, 0.0734, 0.07339, 0.07339, 0.07341, 0.07339, 0.07381, 0.07339, 0.07339, 0.0833, 0.083, 0.2125, 0.365, 0.2393, 0.2658, 0.3278, 0.2234, 0.4653, 0.4961, 0.07339, 0.07338, 0.0734, 0.07339, 0.07335, 0.07345, 0.07338, 0.07341, 0.1116, 0.09821, 0.1092, 0.09959, 0.112, 0.1014, 0.1078, 0.105, 0.1072, 0.1038, 0.1065, 0.1051, 0.008283, 0.02023, 0.9662, 0.9816, 0.9772, 0.9882, 0.9926, 0.9948, 0.9952, 0.9979, 0.9969, 0.9967, 0.999, 0.9999, 0.8591, 0.9154, 0.9803, 0.9662, 0.9867, 0.9904, 0.9989, 0.9997, 0.9683, 0.9796, 0.983, 0.9868, 0.9515, 0.9715, 0.9915, 0.9922]): _vg.add([_i], _w, 'REPLACE')
_vg = ob_cube.vertex_groups.new(name='eAR.r')
_vg = ob_cube.vertex_groups.new(name='shoulder.L')
for _i, _w in zip([11, 20, 21, 22, 86, 87, 89, 90, 91, 92, 93, 95, 96, 97, 102, 109, 110, 111, 115, 120, 121, 122, 161, 162, 163, 164, 168, 169, 170, 175, 180, 181, 182, 183, 184, 185, 187, 192, 193, 194, 195, 196, 197, 198, 199, 200, 201, 202, 203, 205, 207, 211, 212, 213, 219, 220, 221, 224, 225, 226, 231, 232, 233, 236, 242, 243, 244, 245, 249, 250, 251, 252, 253, 254, 255, 256, 257, 258, 259, 260, 261, 262, 263, 264, 265, 266, 267, 268, 269, 270, 271, 272, 273, 274, 275, 276, 277, 278, 279, 280, 281, 282, 283, 284, 285, 286, 287, 288, 289, 290, 291, 292, 293, 294, 295, 296, 297, 298, 299, 300, 301, 302, 303, 304, 305, 306, 307, 308, 309, 310, 311, 312, 313, 314, 315, 316, 317, 318, 319, 320, 321, 322, 323, 324, 325, 326, 327, 328, 329, 330, 331, 332, 333, 334, 335, 336, 337, 338, 339, 340, 341, 342, 343, 344, 345, 346, 347, 348, 349, 350, 351, 352, 353, 354, 355, 356, 357, 358, 359, 360, 361, 362, 363, 364, 365, 366, 367, 368, 369, 370, 371, 372, 373, 374, 375, 376, 377, 378, 379, 380, 381, 382, 383, 384, 385, 386, 387, 388, 389, 390, 391, 392, 393, 394, 395, 396, 397, 398, 399, 400, 401, 402, 403, 404, 405, 406, 407, 408, 409, 410, 411, 412, 413, 414, 415, 416, 417, 418, 419, 420, 421, 422, 423, 424, 425, 426, 427, 428, 429, 430, 431, 432, 433, 434, 435, 436, 437, 438, 439, 440, 441, 442, 443, 444, 445, 446, 447, 448, 449, 450, 451, 452, 453, 454, 455, 456, 457, 458, 459, 460], [0.04882, 0.01665, 0.1709, 0.08313, 0.04111, 0.037, 0.07153, 0.01706, 0.4429, 0.1488, 0.4338, 0.0777, 0.08462, 0.09348, 0.01284, 0.08468, 0.5433, 0.4869, 0.01659, 0.01432, 0.1222, 0.007646, 0.002911, 0.09742, 0.515, 0.3068, 0.1117, 0.4913, 0.1178, 0.01565, 0.1044, 0.0606, 0.6172, 0.04433, 0.1832, 0.3174, 0.1022, 0.6203, 0.3574, 0.1792, 0.2004, 0.05483, 0.1682, 0.1717, 0.08987, 0.03079, 0.04584, 0.02903, 0.03485, 0.002897, 0.03492, 0.1386, 0.3482, 0.007839, 0.05127, 0.02189, 0.1077, 0.17, 0.06251, 0.05053, 0.05088, 0.06107, 0.2828, 0.4601, 0.06419, 0.2616, 0.3561, 0.08984, 0.6381, 0.1239, 0.1809, 0.01591, 0.04284, 0.07538, 0.07531, 0.07505, 0.07526, 0.1344, 0.1652, 0.13, 0.117, 0.1124, 0.1714, 0.1129, 0.04036, 0.04143, 0.03325, 0.0316, 0.03681, 0.03249, 0.03557, 0.0393, 0.04711, 0.05034, 0.02998, 0.02721, 0.02969, 0.03711, 0.03782, 0.04593, 0.03671, 0.03706, 0.03485, 0.03443, 0.03582, 0.03471, 0.03562, 0.03655, 0.0565, 0.06259, 0.01994, 0.02722, 0.05802, 0.04365, 0.04195, 0.02407, 0.03375, 0.03323, 0.03822, 0.03881, 0.03764, 0.03423, 0.03627, 0.03559, 0.1419, 0.2124, 0.1628, 0.2472, 0.2024, 0.2848, 0.2069, 0.1992, 0.2764, 0.2244, 0.2354, 0.5124, 0.4028, 0.2016, 0.2496, 0.273, 0.2457, 0.2363, 0.1841, 0.3579, 0.317, 0.5161, 0.4456, 0.2252, 0.449, 0.4797, 0.4826, 0.4423, 0.4464, 0.4714, 0.4842, 0.4715, 0.4995, 0.4906, 0.3487, 0.3239, 0.3656, 0.3222, 0.3387, 0.362, 0.2228, 0.2342, 0.2208, 0.232, 0.2558, 0.2426, 0.2579, 0.284, 0.2785, 0.2737, 0.2577, 0.2507, 0.2139, 0.2057, 0.2125, 0.224, 0.2203, 0.2031, 0.2115, 0.2, 0.1948, 0.1867, 0.2507, 0.2635, 0.2336, 0.2507, 0.2661, 0.2305, 0.2665, 0.2725, 0.2593, 0.2652, 0.2754, 0.2754, 0.2754, 0.2754, 0.2755, 0.2754, 0.2738, 0.2752, 0.2754, 0.2254, 0.2204, 0.06461, 0.01058, 0.07669, 0.02181, 0.06912, 0.04717, 0.04532, 0.016, 0.2754, 0.2755, 0.2754, 0.2754, 0.2756, 0.2752, 0.2755, 0.2753, 0.1264, 0.1664, 0.1244, 0.1462, 0.1205, 0.1432, 0.1287, 0.1346, 0.1294, 0.1367, 0.1323, 0.1356, 0.5463, 0.5659, 0.5011, 0.5022, 0.4989, 0.4917, 0.4086, 0.4113, 0.4066, 0.3956, 0.5403, 0.5601, 0.5343, 0.5284, 0.6476, 0.5722, 0.5959, 0.5556, 0.5774, 0.5505, 0.5627, 0.5906, 0.5596, 0.5748, 0.5967, 0.5826, 0.5813, 0.5734, 0.5768, 0.5674, 0.5725, 0.5621, 0.5603, 0.3716, 0.365, 0.3713, 0.366, 0.308, 0.4096, 0.278, 0.2731, 0.4219, 0.4008, 0.2663, 0.389]): _vg.add([_i], _w, 'REPLACE')
_vg = ob_cube.vertex_groups.new(name='upper_arm.L')
for _i, _w in zip([19, 20, 87, 88, 89, 91, 92, 93, 96, 97, 108, 109, 110, 111, 112, 113, 114, 115, 116, 117, 118, 119, 120, 121, 122, 123, 124, 125, 126, 127, 128, 129, 130, 131, 156, 157, 158, 159, 160, 161, 162, 163, 164, 165, 166, 167, 169, 170, 171, 182, 184, 185, 192, 193, 194, 195, 197, 198, 212, 233, 236, 242, 243, 244, 249, 250, 251, 306, 316, 319, 320, 321, 322, 324, 325, 329, 331, 332, 333, 339, 340, 341, 342, 343, 344, 346, 349, 350, 351, 352, 353, 354, 355, 356, 367, 368, 370, 371, 373, 374, 375, 376, 377, 378, 379, 380, 381, 382, 383, 384, 385, 396, 397, 398, 399, 400, 401, 402, 403, 432, 454], [0.05959, 0.05258, 0.0623, 0.8269, 0.6534, 0.1143, 0.7803, 0.4422, 0.007774, 0.000318, 0.3019, 0.254, 0.156, 0.2368, 0.9765, 0.8981, 0.8905, 0.8629, 0.8696, 0.5285, 0.8422, 0.5223, 0.9253, 0.8216, 0.9565, 0.989, 0.8873, 0.5076, 0.05005, 0.05836, 0.09846, 0.1102, 0.06206, 0.09711, 0.9408, 0.9024, 0.9669, 0.9895, 0.9738, 0.9177, 0.8115, 0.3093, 0.5584, 0.9833, 0.9956, 0.9938, 0.2347, 0.7806, 0.9591, 0.03593, 0.009062, 0.03947, 0.05157, 0.04242, 0.06796, 0.05577, 0.03777, 0.006157, 0.02065, 0.05519, 0.09679, 0.02457, 0.104, 0.07532, 0.1206, 0.002336, 0.02834, 0.002038, 5.336e-05, 0.004113, 0.01343, 0.004767, 0.0004613, 0.01597, 0.03301, 0.002854, 0.0001938, 0.003062, 0.0003359, 0.01407, 0.01196, 0.01211, 0.01195, 0.01479, 0.01228, 0.0006235, 0.003886, 0.001856, 0.00436, 0.008127, 0.007281, 0.006739, 0.005152, 0.003537, 0.004157, 0.007716, 0.003338, 0.006427, 0.005558, 0.006405, 0.004758, 0.005834, 0.006846, 0.006836, 0.006846, 0.006846, 0.00685, 0.006846, 0.006618, 0.006808, 0.006846, 0.006847, 0.00685, 0.006842, 0.006844, 0.006869, 0.006813, 0.006851, 0.006833, 0.0003185, 0.002006]): _vg.add([_i], _w, 'REPLACE')
_vg = ob_cube.vertex_groups.new(name='forearm.L')
for _i, _w in zip([113, 114, 116, 117, 118, 119, 120, 124, 125, 126, 127, 128, 129, 130, 131, 132, 133, 134, 135, 136, 137, 138, 139, 140, 141, 142, 143, 145, 146, 147, 148, 156, 157, 160, 161], [0.09035, 0.09578, 0.1301, 0.4709, 0.1568, 0.4767, 0.001107, 0.1123, 0.4913, 0.9443, 0.9392, 0.9009, 0.8879, 0.937, 0.8962, 0.9504, 0.9779, 0.9841, 0.9734, 0.9872, 0.9377, 0.1736, 0.8221, 0.9251, 0.789, 0.9365, 0.2172, 0.05813, 0.08097, 0.05858, 0.07887, 0.0002947, 0.09027, 9.778e-05, 0.00458]): _vg.add([_i], _w, 'REPLACE')
_vg = ob_cube.vertex_groups.new(name='hand.L')
for _i, _w in zip([132, 137, 138, 139, 140, 141, 142, 143, 144, 145, 146, 147, 148, 149, 150, 151, 152, 153, 154, 155], [0.03722, 0.05009, 0.8262, 0.1775, 0.07435, 0.2103, 0.06318, 0.7822, 0.9826, 0.9418, 0.919, 0.9414, 0.9211, 0.982, 0.9975, 0.9944, 0.992, 0.9983, 0.993, 0.998]): _vg.add([_i], _w, 'REPLACE')
_vg = ob_cube.vertex_groups.new(name='breast.L')
for _i, _w in zip([1, 3, 5, 6, 8, 9, 11, 12, 13, 14, 17, 18, 19, 20, 21, 22, 65, 66, 67, 86, 87, 88, 89, 91, 93, 108, 109, 110, 111, 115, 121, 158, 162, 163, 164, 168, 169, 170, 173, 175, 176, 177, 179, 180, 181, 182, 184, 192, 193, 196, 197, 199, 207, 208, 209, 211, 216, 218, 219, 221, 224, 225, 228, 230, 231, 233, 236, 238, 239, 240, 242, 243, 249, 250, 416, 417, 418, 419, 420, 421, 422, 423, 424, 425, 426, 427, 430, 431, 432, 433, 434, 435, 436, 437, 438, 439, 440, 441, 442, 443, 444, 445, 446, 447, 448, 449, 450, 451, 452], [0.1801, 0.1816, 0.1097, 0.05779, 0.1908, 0.05759, 0.07394, 0.0484, 0.05833, 0.02853, 0.3046, 0.6907, 0.6798, 0.6102, 0.1112, 0.06991, 0.01546, 0.0143, 0.01139, 0.4341, 0.8513, 0.1509, 0.2408, 0.06994, 0.02483, 0.6497, 0.5889, 0.0003244, 0.01128, 0.08385, 0.005623, 0.004349, 0.06483, 0.08708, 0.0907, 0.1477, 0.1767, 0.07346, 0.1612, 0.1177, 0.06, 0.04605, 0.5692, 0.253, 0.7538, 0.1741, 0.07314, 0.03484, 0.1766, 0.01958, 0.01198, 0.01881, 0.08418, 0.05198, 0.02947, 0.1401, 0.1163, 0.3677, 0.6089, 0.06923, 0.1587, 0.01622, 0.1759, 0.6626, 0.858, 0.0776, 0.2072, 0.1554, 0.06397, 0.05775, 0.4964, 0.5148, 0.06951, 0.02026, 0.001093, 0.007492, 0.03243, 0.03382, 0.03192, 0.0302, 0.0172, 0.01767, 0.01685, 0.01499, 0.062, 0.05132, 0.06965, 0.006525, 0.002603, 0.04193, 0.02996, 0.03261, 0.01877, 0.03994, 0.04547, 0.05067, 0.04988, 0.04854, 0.04495, 0.04663, 0.04847, 0.03921, 0.0367, 0.02666, 0.02885, 0.01105, 0.009953, 0.01101, 0.01012]): _vg.add([_i], _w, 'REPLACE')
_vg = ob_cube.vertex_groups.new(name='shoulder.R')
for _i, _w in zip([21, 182, 185, 192, 211, 212, 258, 259, 260, 261, 262, 263, 264, 305, 306, 307, 308, 309, 310, 311, 312, 313, 314, 315, 316, 317, 318, 319, 320, 321, 322, 323, 324, 325, 326, 327, 328, 329, 330, 331, 332, 333, 334, 335, 336, 337, 338, 339, 340, 341, 342, 343, 344, 345, 346, 347, 348, 349, 350, 351, 352, 353, 354, 355, 356, 357, 358, 359, 360, 361, 362, 363, 364, 365, 366, 367, 368, 369, 370, 371, 372, 373, 374, 375, 376, 377, 378, 379, 380, 381, 382, 383, 384, 385, 386, 387, 396, 397, 398, 399, 400, 401, 402, 403, 404, 405, 406, 407, 408, 409, 410, 411, 412, 413, 414, 415, 416, 417, 418, 419, 420, 421, 422, 423, 424, 425, 426, 427, 428, 429, 430, 431, 432, 433, 434, 435, 436, 437, 438, 439, 440, 441, 442, 443, 444, 445, 446, 447, 448, 449, 450, 451, 452, 453, 454, 455, 456, 457, 458, 459, 460], [0.04639, 0.04068, 0.02827, 0.05685, 0.01032, 0.0754, 0.008104, 0.01658, 0.01732, 0.004459, 0.008105, 0.05243, 0.008894, 0.02377, 0.04351, 0.0412, 0.1335, 0.1241, 0.207, 0.1045, 0.1044, 0.1941, 0.1085, 0.1147, 0.1469, 0.2163, 0.0545, 0.09956, 0.1063, 0.06101, 0.09001, 0.05436, 0.08965, 0.1257, 0.2187, 0.2478, 0.0856, 0.1428, 0.1634, 0.1509, 0.143, 0.1562, 0.1644, 0.2225, 0.2272, 0.2173, 0.2201, 0.09893, 0.09511, 0.1095, 0.09836, 0.1103, 0.1123, 0.06815, 0.06982, 0.06486, 0.07303, 0.08194, 0.07442, 0.07801, 0.091, 0.08536, 0.08039, 0.07192, 0.07303, 0.07467, 0.06979, 0.07084, 0.07684, 0.07172, 0.06566, 0.06695, 0.0628, 0.06393, 0.05973, 0.09074, 0.09519, 0.08391, 0.08592, 0.09078, 0.08099, 0.08624, 0.08775, 0.08677, 0.08864, 0.08851, 0.08849, 0.08851, 0.08851, 0.08853, 0.0885, 0.08813, 0.08838, 0.0885, 0.08143, 0.07805, 0.08851, 0.08851, 0.0885, 0.0885, 0.08855, 0.08845, 0.08851, 0.08848, 0.01274, 0.03203, 0.01693, 0.03309, 0.01306, 0.02728, 0.01864, 0.02223, 0.0198, 0.02506, 0.02013, 0.02198, 0.2365, 0.2201, 0.195, 0.1936, 0.1944, 0.1927, 0.1592, 0.1602, 0.1584, 0.1542, 0.1848, 0.2017, 0.2319, 0.2269, 0.1321, 0.2032, 0.142, 0.2099, 0.2211, 0.2316, 0.2415, 0.1999, 0.2041, 0.2006, 0.1951, 0.2018, 0.2073, 0.2063, 0.204, 0.2195, 0.2214, 0.2386, 0.237, 0.1448, 0.1423, 0.1448, 0.1427, 0.1594, 0.1714, 0.2032, 0.1958, 0.2462, 0.2418, 0.1768, 0.2282]): _vg.add([_i], _w, 'REPLACE')
_vg = ob_cube.vertex_groups.new(name='upper_arm.R')
_vg = ob_cube.vertex_groups.new(name='forearm.R')
_vg = ob_cube.vertex_groups.new(name='hand.R')
_vg = ob_cube.vertex_groups.new(name='breast.R')
for _i, _w in zip([450], [0.001636]): _vg.add([_i], _w, 'REPLACE')
_vg = ob_cube.vertex_groups.new(name='pelvis.L')
for _i, _w in zip([0, 1, 2, 3, 4, 5, 6, 7, 8, 9, 10, 11, 12, 13, 14, 15, 16, 17, 18, 19, 20, 21, 23, 24, 26, 27, 28, 64, 65, 66, 67, 68, 109, 172, 173, 174, 175, 176, 177, 178, 179, 180, 206, 207, 208, 209, 210, 211, 216, 217, 218, 228, 229, 230, 237, 238, 239, 240, 241, 242], [0.2359, 0.4888, 0.1538, 0.5168, 0.7138, 0.196, 0.2574, 0.205, 0.486, 0.2457, 0.5644, 0.3074, 0.4025, 0.1632, 0.4931, 0.435, 0.08581, 0.07779, 0.1554, 0.1445, 0.1552, 0.09871, 0.02104, 0.02604, 0.08643, 0.05754, 0.009583, 0.08484, 0.139, 0.09559, 0.141, 0.06198, 0.001455, 0.7284, 0.4675, 0.6715, 0.4943, 0.5798, 0.6241, 0.757, 0.1188, 0.1318, 0.7418, 0.3466, 0.4282, 0.5915, 0.7241, 0.1083, 0.2444, 0.6613, 0.08911, 0.55, 0.5646, 0.1445, 0.5987, 0.5375, 0.5603, 0.5437, 0.6092, 0.1508]): _vg.add([_i], _w, 'REPLACE')
_vg = ob_cube.vertex_groups.new(name='thigh.L')
for _i, _w in zip([0, 1, 2, 3, 4, 5, 6, 7, 8, 9, 10, 11, 12, 13, 14, 15, 16, 18, 19, 20, 23, 24, 25, 26, 27, 28, 29, 30, 31, 32, 33, 34, 35, 36, 37, 38, 39, 40, 41, 42, 43, 64, 65, 66, 67, 68, 69, 70, 71, 72, 73, 74, 75, 172, 173, 174, 175, 176, 177, 178, 179, 180, 206, 207, 208, 209, 210, 216, 217, 228, 229, 230, 237, 238, 239, 240, 241, 242], [0.7188, 0.2479, 0.8268, 0.2401, 0.08369, 0.01889, 0.645, 0.7738, 0.2838, 0.6598, 0.09172, 0.05539, 0.06996, 0.7631, 0.08531, 0.02309, 0.8834, 0.06856, 0.07598, 0.06706, 0.9539, 0.9495, 0.9724, 0.8809, 0.9186, 0.9687, 0.9875, 0.9925, 0.9889, 0.9861, 1.002, 0.9809, 0.9622, 0.8155, 0.8372, 0.9662, 0.09242, 0.6871, 0.06324, 0.9091, 0.1609, 0.8933, 0.8087, 0.8626, 0.8076, 0.9233, 0.9829, 0.9896, 0.8305, 0.9764, 0.1535, 0.865, 0.06099, 0.1711, 0.07657, 0.1834, 0.09187, 0.1398, 0.171, 0.1397, 0.00575, 0.01362, 0.1012, 0.06273, 0.08463, 0.1033, 0.05674, 0.0351, 0.1109, 0.1352, 0.3404, 0.03892, 0.3428, 0.147, 0.2705, 0.3144, 0.3335, 0.04201]): _vg.add([_i], _w, 'REPLACE')
_vg = ob_cube.vertex_groups.new(name='shin.L')
for _i, _w in zip([35, 36, 37, 38, 39, 40, 41, 42, 43, 44, 45, 46, 47, 48, 49, 50, 51, 52, 53, 71, 73, 74, 75, 76, 77, 78, 79, 80], [0.02482, 0.1848, 0.1622, 0.01175, 0.9069, 0.3121, 0.936, 0.09047, 0.8387, 0.9173, 0.9042, 0.972, 0.9628, 0.1012, 0.06382, 0.4721, 0.1755, 0.1178, 0.06315, 0.1691, 0.8428, 0.1342, 0.9385, 0.9283, 0.9749, 0.002803, 0.4434, 0.1111]): _vg.add([_i], _w, 'REPLACE')
_vg = ob_cube.vertex_groups.new(name='foot.L')
for _i, _w in zip([44, 45, 48, 49, 50, 51, 52, 53, 54, 55, 56, 57, 58, 59, 76, 78, 79, 80, 81, 82], [0.07593, 0.07916, 0.802, 0.7146, 0.4929, 0.219, 0.8182, 0.8709, 0.9399, 0.9093, 0.09476, 0.07279, 0.06316, 0.05415, 0.05626, 0.1337, 0.4299, 0.8305, 0.9585, 0.009925]): _vg.add([_i], _w, 'REPLACE')
_vg = ob_cube.vertex_groups.new(name='toe.L')
for _i, _w in zip([52, 53, 54, 55, 56, 57, 58, 59, 60, 61, 62, 63, 80, 82, 83, 84, 85], [0.06113, 0.05672, 0.05188, 0.06794, 0.8951, 0.9235, 0.9374, 0.944, 0.9868, 0.9908, 0.992, 0.9942, 0.05521, 0.9668, 0.9905, 0.9996, 1.0]): _vg.add([_i], _w, 'REPLACE')
_vg = ob_cube.vertex_groups.new(name='heel.02.L')
for _i, _w in zip([48, 49, 50, 51, 78, 79], [0.09289, 0.2157, 0.01897, 0.6044, 0.8389, 0.1265]): _vg.add([_i], _w, 'REPLACE')
_vg = ob_cube.vertex_groups.new(name='pelvis.R')
for _i, _w in zip([4, 10, 14, 15, 174, 177, 178, 206, 209, 210, 217, 229, 241], [0.06795, 0.2304, 0.07015, 0.5111, 0.06416, 0.003673, 0.0874, 0.03995, 0.04927, 0.2036, 0.1297, 0.01014, 0.03375]): _vg.add([_i], _w, 'REPLACE')
_vg = ob_cube.vertex_groups.new(name='thigh.R')
_vg = ob_cube.vertex_groups.new(name='shin.R')
_vg = ob_cube.vertex_groups.new(name='foot.R')
_vg = ob_cube.vertex_groups.new(name='toe.R')
_vg = ob_cube.vertex_groups.new(name='heel.02.R')
_vg = ob_cube.vertex_groups.new(name='TIE')
_vg.add([418, 419, 420, 421, 422, 423, 424, 425, 427, 433, 435, 438, 439, 449, 450, 451, 452], 1.0, 'REPLACE')
_m = ob_cube.modifiers.new('Mirror', 'MIRROR')
_m.use_clip = True
_m = ob_cube.modifiers.new('Subdivision', 'SUBSURF')
_m.uv_smooth = 'PRESERVE_CORNERS'
_m.levels = 2
_m = ob_cube.modifiers.new('Armature', 'ARMATURE')
_m.object = ob_metarig
ob_metarig.location = (0.0, 0.0, -6.293)
ob_metarig.scale = (7.128, 7.128, 7.128)
ob_metarig.show_in_front = True
ob_metarig.lineart.crease_threshold = 0.0

# ---- collection membership
col_collection.objects.link(ob_light)
col_collection.objects.link(ob_camera)
col_collection.objects.link(ob_cube)
col_collection.objects.link(ob_metarig)

# ---- scene / render settings (as saved in the file)
scene.camera = ob_camera
scene.frame_start = 1; scene.frame_end = 40; scene.frame_set(0)
scene.render.engine = 'BLENDER_EEVEE_NEXT'
scene.cycles.use_denoising = False
scene.cycles.samples = 128
scene.cycles.sampling_pattern = 'TABULATED_SOBOL'
scene.cycles.use_adaptive_sampling = False
scene.cycles.use_light_tree = False
scene.view_settings.view_transform = 'Filmic'
bpy.context.view_layer.update()
